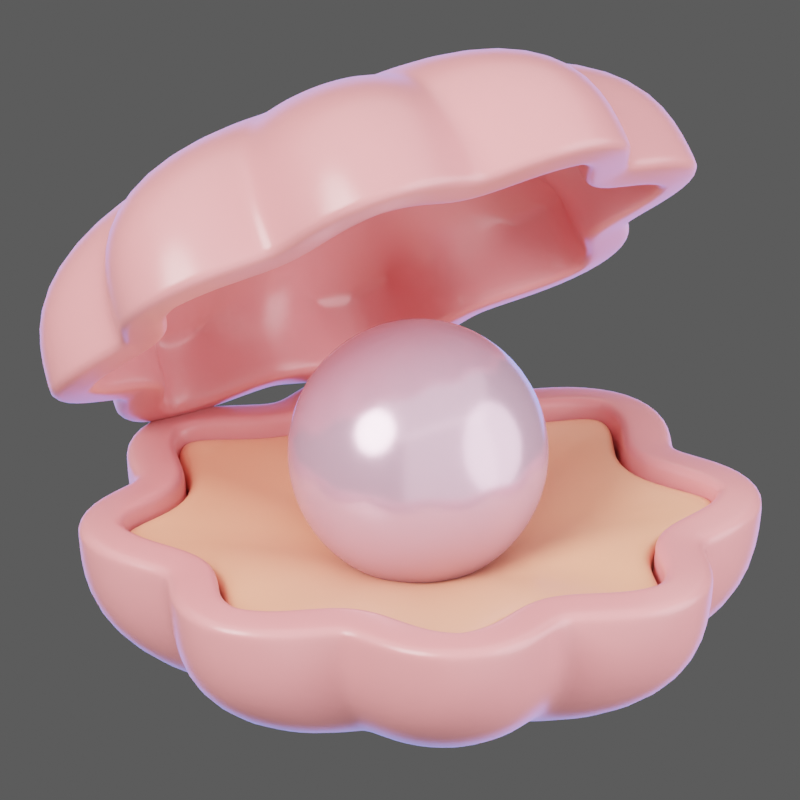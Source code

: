 # Source: cell.blend  (saved by Blender 4.1.24; exported with 4.5.12 LTS)
import bpy
from mathutils import Matrix  # noqa: F401  (used for matrix-valued properties, if any)

bpy.ops.wm.read_factory_settings(use_empty=True)
scene = bpy.context.scene
scene.name = 'Scene'

# ---- collections
col_camera___light = bpy.data.collections.new('Camera & Light'); scene.collection.children.link(col_camera___light)
col_objects = bpy.data.collections.new('Objects'); scene.collection.children.link(col_objects)

# ---- images (referenced by path relative to the original .blend; pixels are not part of the script)
import os
ASSET_DIR = os.environ.get("B2B_ASSET_DIR", "")  # directory of the original .blend (textures are referenced by path, not embedded)
HERE = os.path.dirname(os.path.abspath(__file__))  # packed textures are extracted next to this script under _unpacked/

def load_image(name, relpath, width, height, colorspace="sRGB"):
    """Load a texture the original file referenced (path relative to the .blend, or extracted next to this script)."""
    p = next((c for c in (os.path.join(HERE, relpath), os.path.join(ASSET_DIR, relpath)) if relpath and os.path.exists(c)), "")
    if p:
        img = bpy.data.images.load(p, check_existing=True)
        img.name = name
    else:  # same state as the original file: an image datablock whose file is absent (Cycles renders it pink)
        img = bpy.data.images.new(name, width, height)
        img.source = "FILE"
        img.filepath = "//" + (relpath or name)
    img.colorspace_settings.name = colorspace
    return img
img_christmas_photo_studio_04_4k_exr = load_image('christmas_photo_studio_04_4k.exr', 'christmas_photo_studio_04_4k.exr', 1024, 1024, 'Linear Rec.709')

# ---- materials (node trees are filled in below, after node groups)
mat_pink = bpy.data.materials.new('Pink')
mat_pink2 = bpy.data.materials.new('Pink2')
mat_pearl = bpy.data.materials.new('Pearl')

# ---- material node trees
mat_pink.use_nodes = True; mat_pink.node_tree.nodes.clear()
_N = mat_pink.node_tree.nodes; _L = mat_pink.node_tree.links
n0 = _N.new('ShaderNodeBsdfPrincipled'); n0.name = 'Principled BSDF'; n0.location = (10, 300)
n0.inputs[0].default_value = (0.8004, 0.2629, 0.267, 1.0)
n0.inputs[2].default_value = 0.3
n1 = _N.new('ShaderNodeOutputMaterial'); n1.name = 'Material Output'; n1.location = (300, 300)
_L.new(n0.outputs[0], n1.inputs[0])
n1.is_active_output = True
mat_pink2.use_nodes = True; mat_pink2.node_tree.nodes.clear()
_N = mat_pink2.node_tree.nodes; _L = mat_pink2.node_tree.links
n0 = _N.new('ShaderNodeBsdfPrincipled'); n0.name = 'Principled BSDF'; n0.location = (10, 300)
n0.inputs[0].default_value = (0.9589, 0.4085, 0.2507, 1.0)
n0.inputs[2].default_value = 0.3
n1 = _N.new('ShaderNodeOutputMaterial'); n1.name = 'Material Output'; n1.location = (300, 300)
_L.new(n0.outputs[0], n1.inputs[0])
n1.is_active_output = True
mat_pearl.use_nodes = True; mat_pearl.node_tree.nodes.clear()
_N = mat_pearl.node_tree.nodes; _L = mat_pearl.node_tree.links
n0 = _N.new('ShaderNodeBsdfPrincipled'); n0.name = 'Principled BSDF'; n0.location = (10, 300)
n0.inputs[0].default_value = (0.6444, 0.3997, 0.5118, 1.0)
n0.inputs[1].default_value = 0.4
n0.inputs[2].default_value = 0.2
n1 = _N.new('ShaderNodeOutputMaterial'); n1.name = 'Material Output'; n1.location = (300, 300)
_L.new(n0.outputs[0], n1.inputs[0])
n1.is_active_output = True

# ---- world
world_world = bpy.data.worlds.new('World'); scene.world = world_world
world_world.use_nodes = True; world_world.node_tree.nodes.clear()
_N = world_world.node_tree.nodes; _L = world_world.node_tree.links
n0 = _N.new('ShaderNodeMapping'); n0.name = 'Mapping'; n0.location = (-455, 392)
n0.width = 240
n1 = _N.new('ShaderNodeTexCoord'); n1.name = 'Texture Coordinate'; n1.location = (-655, 375)
n2 = _N.new('ShaderNodeLightPath'); n2.name = 'Light Path'; n2.location = (189, 715)
n3 = _N.new('ShaderNodeTexEnvironment'); n3.name = 'Environment Texture'; n3.location = (-155, 363)
n3.image = img_christmas_photo_studio_04_4k_exr
n4 = _N.new('ShaderNodeBackground'); n4.name = 'Background.002'; n4.location = (461, 164)
n4.inputs[0].default_value = (0.05088, 0.05088, 0.05088, 1.0)
n5 = _N.new('ShaderNodeBackground'); n5.name = 'Background'; n5.location = (211, 334)
n5.inputs[1].default_value = 0.5
n6 = _N.new('ShaderNodeBackground'); n6.name = 'Background.001'; n6.location = (688, 405)
n6.inputs[0].default_value = (0.05088, 0.05088, 0.05088, 1.0)
n7 = _N.new('ShaderNodeMixShader'); n7.name = 'Mix Shader'; n7.location = (681, 269)
n8 = _N.new('ShaderNodeOutputWorld'); n8.name = 'World Output'; n8.location = (886, 430)
_L.new(n3.outputs[0], n5.inputs[0])
_L.new(n0.outputs[0], n3.inputs[0])
_L.new(n1.outputs[0], n0.inputs[0])
_L.new(n4.outputs[0], n7.inputs[2])
_L.new(n2.outputs[0], n7.inputs[0])
_L.new(n5.outputs[0], n7.inputs[1])
_L.new(n6.outputs[0], n8.inputs[0])
n8.is_active_output = True
world_world.color = (0.05088, 0.05088, 0.05088)
world_world.use_sun_shadow = False
world_world.sun_shadow_jitter_overblur = 0.0

# ---- cameras
cam_camera = bpy.data.cameras.new('Camera')
cam_camera.type = 'ORTHO'
cam_camera.lens = 109.1
cam_camera.ortho_scale = 1.825

# ---- lights
light_area_010 = bpy.data.lights.new('Area.010', 'AREA')
light_area_010.transmission_factor = 0.0
light_area_010.energy = 1200.0
light_area_010.shadow_soft_size = 62.81
light_area_010.shadow_maximum_resolution = 0.006
light_area_010.use_absolute_resolution = True
light_area_010.size = 62.81
light_area_010.size_y = 1.0
light_area_012 = bpy.data.lights.new('Area.012', 'POINT')
light_area_012.transmission_factor = 0.0
light_area_012.energy = 1.2e+04
light_area_012.shadow_soft_size = 5.507
light_area_012.shadow_maximum_resolution = 0.006
light_area_012.use_absolute_resolution = True
light_area_013 = bpy.data.lights.new('Area.013', 'POINT')
light_area_013.color = (0.9258, 0.9342, 1.0)
light_area_013.transmission_factor = 0.0
light_area_013.energy = 8000.0
light_area_013.shadow_soft_size = 8.933
light_area_013.shadow_maximum_resolution = 0.006
light_area_013.use_absolute_resolution = True
light_area_001 = bpy.data.lights.new('Area.001', 'AREA')
light_area_001.transmission_factor = 0.0
light_area_001.energy = 1200.0
light_area_001.shadow_soft_size = 62.81
light_area_001.shadow_maximum_resolution = 0.006
light_area_001.use_absolute_resolution = True
light_area_001.size = 62.81
light_area_001.size_y = 1.0
light_area_002 = bpy.data.lights.new('Area.002', 'POINT')
light_area_002.color = (0.1973, 0.3173, 1.0)
light_area_002.transmission_factor = 0.0
light_area_002.energy = 4000.0
light_area_002.shadow_soft_size = 8.092
light_area_002.shadow_maximum_resolution = 0.006
light_area_002.use_absolute_resolution = True

# ---- meshes
me_circle_187 = bpy.data.meshes.new('Circle.187')
me_circle_187.from_pydata([(-0.1453, 0.008208, -1.94e-07), (-0.3004, 0.003287, -1.94e-07), (-0.4136, -0.103, -1.94e-07), (-0.6191, -0.3084, -1.94e-07), (-0.7253, -0.4216, -1.94e-07), (-0.7302, -0.5768, -1.94e-07), (-0.7302, -0.8673, -1.94e-07), (-0.7253, -1.022, -1.94e-07), (-0.6191, -1.136, -1.94e-07), (-0.4136, -1.341, -1.94e-07), (-0.3004, -1.447, -1.94e-07), (-0.1453, -1.452, -1.94e-07), (0.1453, -1.452, -1.94e-07), (0.3004, -1.447, -1.94e-07), (0.4136, -1.341, -1.94e-07), (0.6191, -1.136, -1.94e-07), (0.7253, -1.022, -1.94e-07), (0.7302, -0.8673, -1.94e-07), (0.7302, -0.5768, -1.94e-07), (0.7253, -0.4216, -1.94e-07), (0.6191, -0.3084, -1.94e-07), (0.4136, -0.103, -1.94e-07), (0.3004, 0.003287, -1.94e-07), (0.1453, 0.008208, -1.94e-07), (-0.01808, -0.06504, -1.94e-07), (0.01808, -0.06504, -1.94e-07), (-0.4518, -0.2447, -1.94e-07), (-0.4773, -0.2702, -1.94e-07), (-0.657, -0.7039, -1.94e-07), (-0.657, -0.7401, -1.94e-07), (-0.4773, -1.174, -1.94e-07), (-0.4518, -1.199, -1.94e-07), (-0.01808, -1.379, -1.94e-07), (0.01808, -1.379, -1.94e-07), (0.4518, -1.199, -1.94e-07), (0.4773, -1.174, -1.94e-07), (0.657, -0.7401, -1.94e-07), (0.657, -0.7039, -1.94e-07), (0.4773, -0.2702, -1.94e-07), (0.4518, -0.2447, -1.94e-07), (-0.1404, -0.0163, 0.2036), (-0.2903, -0.02106, 0.2036), (-0.3998, -0.1237, 0.2036), (-0.5983, -0.3223, 0.2036), (-0.701, -0.4317, 0.2036), (-0.7057, -0.5816, 0.2036), (-0.7057, -0.8624, 0.2036), (-0.701, -1.012, 0.2036), (-0.5983, -1.122, 0.2036), (-0.3998, -1.32, 0.2036), (-0.2903, -1.423, 0.2036), (-0.1404, -1.428, 0.2036), (0.1404, -1.428, 0.2036), (0.2903, -1.423, 0.2036), (0.3998, -1.32, 0.2036), (0.5983, -1.122, 0.2036), (0.701, -1.012, 0.2036), (0.7057, -0.8624, 0.2036), (0.7057, -0.5816, 0.2036), (0.701, -0.4317, 0.2036), (0.5983, -0.3223, 0.2036), (0.3998, -0.1237, 0.2036), (0.2903, -0.02106, 0.2036), (0.1404, -0.0163, 0.2036), (-0.01747, -0.08709, 0.2036), (0.01747, -0.08709, 0.2036), (-0.4366, -0.2607, 0.2036), (-0.4613, -0.2854, 0.2036), (-0.6349, -0.7045, 0.2036), (-0.6349, -0.7395, 0.2036), (-0.4613, -1.159, 0.2036), (-0.4366, -1.183, 0.2036), (-0.01747, -1.357, 0.2036), (0.01747, -1.357, 0.2036), (0.4366, -1.183, 0.2036), (0.4613, -1.159, 0.2036), (0.6349, -0.7395, 0.2036), (0.6349, -0.7045, 0.2036), (0.4613, -0.2854, 0.2036), (0.4366, -0.2607, 0.2036), (-0.108, -0.179, 0.3422), (-0.2234, -0.1827, 0.3422), (-0.3076, -0.2617, 0.3422), (-0.4603, -0.4144, 0.3422), (-0.5394, -0.4986, 0.3422), (-0.543, -0.614, 0.3422), (-0.543, -0.83, 0.3422), (-0.5394, -0.9454, 0.3422), (-0.4603, -1.03, 0.3422), (-0.3076, -1.182, 0.3422), (-0.2234, -1.261, 0.3422), (-0.108, -1.265, 0.3422), (0.108, -1.265, 0.3422), (0.2234, -1.261, 0.3422), (0.3076, -1.182, 0.3422), (0.4603, -1.03, 0.3422), (0.5394, -0.9454, 0.3422), (0.543, -0.83, 0.3422), (0.543, -0.614, 0.3422), (0.5394, -0.4986, 0.3422), (0.4603, -0.4144, 0.3422), (0.3076, -0.2617, 0.3422), (0.2234, -0.1827, 0.3422), (0.108, -0.179, 0.3422), (-0.01344, -0.2335, 0.3422), (0.01344, -0.2335, 0.3422), (-0.336, -0.3671, 0.3422), (-0.355, -0.3861, 0.3422), (-0.4886, -0.7086, 0.3422), (-0.4886, -0.7355, 0.3422), (-0.355, -1.058, 0.3422), (-0.336, -1.077, 0.3422), (-0.01344, -1.211, 0.3422), (0.01344, -1.211, 0.3422), (0.336, -1.077, 0.3422), (0.355, -1.058, 0.3422), (0.4886, -0.7355, 0.3422), (0.4886, -0.7086, 0.3422), (0.355, -0.3861, 0.3422), (0.336, -0.3671, 0.3422), (-0.0535, -0.453, 0.4079), (-0.1107, -0.4549, 0.4079), (-0.1524, -0.494, 0.4079), (-0.228, -0.5697, 0.4079), (-0.2672, -0.6114, 0.4079), (-0.269, -0.6685, 0.4079), (-0.269, -0.7755, 0.4079), (-0.2672, -0.8327, 0.4079), (-0.228, -0.8744, 0.4079), (-0.1524, -0.95, 0.4079), (-0.1107, -0.9892, 0.4079), (-0.0535, -0.991, 0.4079), (0.0535, -0.991, 0.4079), (0.1107, -0.9892, 0.4079), (0.1524, -0.95, 0.4079), (0.228, -0.8744, 0.4079), (0.2672, -0.8327, 0.4079), (0.269, -0.7755, 0.4079), (0.269, -0.6685, 0.4079), (0.2672, -0.6114, 0.4079), (0.228, -0.5697, 0.4079), (0.1524, -0.494, 0.4079), (0.1107, -0.4549, 0.4079), (0.0535, -0.453, 0.4079), (-0.006659, -0.48, 0.4079), (0.006659, -0.48, 0.4079), (-0.1664, -0.5462, 0.4079), (-0.1758, -0.5556, 0.4079), (-0.242, -0.7154, 0.4079), (-0.242, -0.7287, 0.4079), (-0.1758, -0.8884, 0.4079), (-0.1664, -0.8978, 0.4079), (-0.006659, -0.964, 0.4079), (0.006659, -0.964, 0.4079), (0.1664, -0.8978, 0.4079), (0.1758, -0.8884, 0.4079), (0.242, -0.7287, 0.4079), (0.242, -0.7154, 0.4079), (0.1758, -0.5556, 0.4079), (0.1664, -0.5462, 0.4079), (-0.02263, -0.6452, 0.4079), (-0.03437, -0.6497, 0.4079), (-0.04525, -0.656, 0.4079), (-0.0703, -0.6837, 0.4079), (-0.07543, -0.6952, 0.4079), (-0.07869, -0.7073, 0.4079), (-0.07679, -0.7447, 0.4079), (-0.0723, -0.7564, 0.4079), (-0.06603, -0.7673, 0.4079), (-0.03829, -0.7923, 0.4079), (-0.02682, -0.7974, 0.4079), (-0.01469, -0.8007, 0.4079), (0.02263, -0.7988, 0.4079), (0.03437, -0.7943, 0.4079), (0.04525, -0.7881, 0.4079), (0.0703, -0.7603, 0.4079), (0.07543, -0.7488, 0.4079), (0.07869, -0.7367, 0.4079), (0.07679, -0.6994, 0.4079), (0.0723, -0.6877, 0.4079), (0.06603, -0.6768, 0.4079), (0.03829, -0.6517, 0.4079), (0.02682, -0.6466, 0.4079), (0.01469, -0.6433, 0.4079), (-0.01034, -0.6426, 0.4079), (0.002202, -0.642, 0.4079), (-0.05503, -0.6639, 0.4079), (-0.06345, -0.6732, 0.4079), (-0.08002, -0.7198, 0.4079), (-0.07938, -0.7324, 0.4079), (-0.05814, -0.777, 0.4079), (-0.04882, -0.7855, 0.4079), (-0.002202, -0.802, 0.4079), (0.01034, -0.8014, 0.4079), (0.05503, -0.7802, 0.4079), (0.06345, -0.7708, 0.4079), (0.08002, -0.7242, 0.4079), (0.07938, -0.7117, 0.4079), (0.05814, -0.667, 0.4079), (0.04882, -0.6586, 0.4079)], [], [(30, 31, 71, 70), (10, 50, 49, 9), (33, 12, 52, 73), (32, 33, 73, 72), (11, 51, 50, 10), (34, 74, 54, 14), (34, 35, 75, 74), (13, 53, 52, 12), (35, 15, 55, 75), (36, 37, 77, 76), (14, 54, 53, 13), (36, 76, 57, 17), (38, 39, 79, 78), (16, 56, 55, 15), (37, 18, 58, 77), (24, 0, 40, 64), (17, 57, 56, 16), (38, 78, 60, 20), (25, 65, 63, 23), (19, 59, 58, 18), (39, 21, 61, 79), (26, 66, 42, 2), (20, 60, 59, 19), (1, 41, 40, 0), (27, 3, 43, 67), (22, 62, 61, 21), (2, 42, 41, 1), (28, 68, 45, 5), (23, 63, 62, 22), (4, 44, 43, 3), (29, 6, 46, 69), (24, 64, 65, 25), (5, 45, 44, 4), (30, 70, 48, 8), (26, 27, 67, 66), (7, 47, 46, 6), (31, 9, 49, 71), (28, 29, 69, 68), (8, 48, 47, 7), (57, 97, 96, 56), (78, 118, 100, 60), (65, 105, 103, 63), (59, 99, 98, 58), (79, 61, 101, 119), (66, 106, 82, 42), (60, 100, 99, 59), (41, 81, 80, 40), (67, 43, 83, 107), (62, 102, 101, 61), (42, 82, 81, 41), (68, 108, 85, 45), (63, 103, 102, 62), (44, 84, 83, 43), (69, 46, 86, 109), (64, 104, 105, 65), (45, 85, 84, 44), (70, 110, 88, 48), (66, 67, 107, 106), (47, 87, 86, 46), (71, 49, 89, 111), (68, 69, 109, 108), (48, 88, 87, 47), (72, 112, 91, 51), (70, 71, 111, 110), (50, 90, 89, 49), (73, 52, 92, 113), (72, 73, 113, 112), (51, 91, 90, 50), (74, 114, 94, 54), (74, 75, 115, 114), (53, 93, 92, 52), (75, 55, 95, 115), (76, 77, 117, 116), (54, 94, 93, 53), (76, 116, 97, 57), (78, 79, 119, 118), (56, 96, 95, 55), (77, 58, 98, 117), (64, 40, 80, 104), (113, 153, 152, 112), (91, 131, 130, 90), (114, 154, 134, 94), (115, 155, 154, 114), (93, 133, 132, 92), (95, 135, 155, 115), (117, 157, 156, 116), (94, 134, 133, 93), (116, 156, 137, 97), (119, 159, 158, 118), (96, 136, 135, 95), (98, 138, 157, 117), (80, 120, 144, 104), (97, 137, 136, 96), (118, 158, 140, 100), (105, 145, 143, 103), (99, 139, 138, 98), (101, 141, 159, 119), (106, 146, 122, 82), (100, 140, 139, 99), (81, 121, 120, 80), (83, 123, 147, 107), (102, 142, 141, 101), (82, 122, 121, 81), (108, 148, 125, 85), (103, 143, 142, 102), (84, 124, 123, 83), (86, 126, 149, 109), (104, 144, 145, 105), (85, 125, 124, 84), (110, 150, 128, 88), (107, 147, 146, 106), (87, 127, 126, 86), (89, 129, 151, 111), (109, 149, 148, 108), (88, 128, 127, 87), (112, 152, 131, 91), (111, 151, 150, 110), (90, 130, 129, 89), (92, 132, 153, 113), (131, 171, 170, 130), (154, 194, 174, 134), (155, 195, 194, 154), (133, 173, 172, 132), (135, 175, 195, 155), (157, 197, 196, 156), (134, 174, 173, 133), (156, 196, 177, 137), (159, 199, 198, 158), (136, 176, 175, 135), (138, 178, 197, 157), (120, 160, 184, 144), (137, 177, 176, 136), (158, 198, 180, 140), (145, 185, 183, 143), (139, 179, 178, 138), (141, 181, 199, 159), (146, 186, 162, 122), (140, 180, 179, 139), (121, 161, 160, 120), (123, 163, 187, 147), (142, 182, 181, 141), (122, 162, 161, 121), (148, 188, 165, 125), (143, 183, 182, 142), (124, 164, 163, 123), (126, 166, 189, 149), (144, 184, 185, 145), (125, 165, 164, 124), (150, 190, 168, 128), (147, 187, 186, 146), (127, 167, 166, 126), (129, 169, 191, 151), (149, 189, 188, 148), (128, 168, 167, 127), (152, 192, 171, 131), (151, 191, 190, 150), (130, 170, 169, 129), (132, 172, 193, 153), (153, 193, 192, 152), (161, 162, 186, 187, 163, 164, 165, 188, 189, 166, 167, 168, 190, 191, 169, 170, 171, 192, 193, 172, 173, 174, 194, 195, 175, 176, 177, 196, 197, 178, 179, 180, 198, 199, 181, 182, 183, 185, 184, 160), (32, 72, 51, 11)])
me_circle_187.polygons.foreach_set('use_smooth', [True] * 161)
_uv = me_circle_187.uv_layers.new(name='UVMap')
_uv.uv.foreach_set('vector', [0.0, 0.0, 0.0, 0.0, 0.0, 0.0, 0.0, 0.0, 0.0, 0.0, 0.0, 0.0, 0.0, 0.0, 0.0, 0.0, 0.0, 0.0, 0.0, 0.0, 0.0, 0.0, 0.0, 0.0, 0.0, 0.0, 0.0, 0.0, 0.0, 0.0, 0.0, 0.0, 0.0, 0.0, 0.0, 0.0, 0.0, 0.0, 0.0, 0.0, 0.0, 0.0, 0.0, 0.0, 0.0, 0.0, 0.0, 0.0, 0.0, 0.0, 0.0, 0.0, 0.0, 0.0, 0.0, 0.0, 0.0, 0.0, 0.0, 0.0, 0.0, 0.0, 0.0, 0.0, 0.0, 0.0, 0.0, 0.0, 0.0, 0.0, 0.0, 0.0, 0.0, 0.0, 0.0, 0.0, 0.0, 0.0, 0.0, 0.0, 0.0, 0.0, 0.0, 0.0, 0.0, 0.0, 0.0, 0.0, 0.0, 0.0, 0.0, 0.0, 0.0, 0.0, 0.0, 0.0, 0.0, 0.0, 0.0, 0.0, 0.0, 0.0, 0.0, 0.0, 0.0, 0.0, 0.0, 0.0, 0.0, 0.0, 0.0, 0.0, 0.0, 0.0, 0.0, 0.0, 0.0, 0.0, 0.0, 0.0, 0.0, 0.0, 0.0, 0.0, 0.0, 0.0, 0.0, 0.0, 0.0, 0.0, 0.0, 0.0, 0.0, 0.0, 0.0, 0.0, 0.0, 0.0, 0.0, 0.0, 0.0, 0.0, 0.0, 0.0, 0.0, 0.0, 0.0, 0.0, 0.0, 0.0, 0.0, 0.0, 0.0, 0.0, 0.0, 0.0, 0.0, 0.0, 0.0, 0.0, 0.0, 0.0, 0.0, 0.0, 0.0, 0.0, 0.0, 0.0, 0.0, 0.0, 0.0, 0.0, 0.0, 0.0, 0.0, 0.0, 0.0, 0.0, 0.0, 0.0, 0.0, 0.0, 0.0, 0.0, 0.0, 0.0, 0.0, 0.0, 0.0, 0.0, 0.0, 0.0, 0.0, 0.0, 0.0, 0.0, 0.0, 0.0, 0.0, 0.0, 0.0, 0.0, 0.0, 0.0, 0.0, 0.0, 0.0, 0.0, 0.0, 0.0, 0.0, 0.0, 0.0, 0.0, 0.0, 0.0, 0.0, 0.0, 0.0, 0.0, 0.0, 0.0, 0.0, 0.0, 0.0, 0.0, 0.0, 0.0, 0.0, 0.0, 0.0, 0.0, 0.0, 0.0, 0.0, 0.0, 0.0, 0.0, 0.0, 0.0, 0.0, 0.0, 0.0, 0.0, 0.0, 0.0, 0.0, 0.0, 0.0, 0.0, 0.0, 0.0, 0.0, 0.0, 0.0, 0.0, 0.0, 0.0, 0.0, 0.0, 0.0, 0.0, 0.0, 0.0, 0.0, 0.0, 0.0, 0.0, 0.0, 0.0, 0.0, 0.0, 0.0, 0.0, 0.0, 0.0, 0.0, 0.0, 0.0, 0.0, 0.0, 0.0, 0.0, 0.0, 0.0, 0.0, 0.0, 0.0, 0.0, 0.0, 0.0, 0.0, 0.0, 0.0, 0.0, 0.0, 0.0, 0.0, 0.0, 0.0, 0.0, 0.0, 0.0, 0.0, 0.0, 0.0, 0.0, 0.0, 0.0, 0.0, 0.0, 0.0, 0.0, 0.0, 0.0, 0.0, 0.0, 0.0, 0.0, 0.0, 0.0, 0.0, 0.0, 0.0, 0.0, 0.0, 0.0, 0.0, 0.0, 0.0, 0.0, 0.0, 0.0, 0.0, 0.0, 0.0, 0.0, 0.0, 0.0, 0.0, 0.0, 0.0, 0.0, 0.0, 0.0, 0.0, 0.0, 0.0, 0.0, 0.0, 0.0, 0.0, 0.0, 0.0, 0.0, 0.0, 0.0, 0.0, 0.0, 0.0, 0.0, 0.0, 0.0, 0.0, 0.0, 0.0, 0.0, 0.0, 0.0, 0.0, 0.0, 0.0, 0.0, 0.0, 0.0, 0.0, 0.0, 0.0, 0.0, 0.0, 0.0, 0.0, 0.0, 0.0, 0.0, 0.0, 0.0, 0.0, 0.0, 0.0, 0.0, 0.0, 0.0, 0.0, 0.0, 0.0, 0.0, 0.0, 0.0, 0.0, 0.0, 0.0, 0.0, 0.0, 0.0, 0.0, 0.0, 0.0, 0.0, 0.0, 0.0, 0.0, 0.0, 0.0, 0.0, 0.0, 0.0, 0.0, 0.0, 0.0, 0.0, 0.0, 0.0, 0.0, 0.0, 0.0, 0.0, 0.0, 0.0, 0.0, 0.0, 0.0, 0.0, 0.0, 0.0, 0.0, 0.0, 0.0, 0.0, 0.0, 0.0, 0.0, 0.0, 0.0, 0.0, 0.0, 0.0, 0.0, 0.0, 0.0, 0.0, 0.0, 0.0, 0.0, 0.0, 0.0, 0.0, 0.0, 0.0, 0.0, 0.0, 0.0, 0.0, 0.0, 0.0, 0.0, 0.0, 0.0, 0.0, 0.0, 0.0, 0.0, 0.0, 0.0, 0.0, 0.0, 0.0, 0.0, 0.0, 0.0, 0.0, 0.0, 0.0, 0.0, 0.0, 0.0, 0.0, 0.0, 0.0, 0.0, 0.0, 0.0, 0.0, 0.0, 0.0, 0.0, 0.0, 0.0, 0.0, 0.0, 0.0, 0.0, 0.0, 0.0, 0.0, 0.0, 0.0, 0.0, 0.0, 0.0, 0.0, 0.0, 0.0, 0.0, 0.0, 0.0, 0.0, 0.0, 0.0, 0.0, 0.0, 0.0, 0.0, 0.0, 0.0, 0.0, 0.0, 0.0, 0.0, 0.0, 0.0, 0.0, 0.0, 0.0, 0.0, 0.0, 0.0, 0.0, 0.0, 0.0, 0.0, 0.0, 0.0, 0.0, 0.0, 0.0, 0.0, 0.0, 0.0, 0.0, 0.0, 0.0, 0.0, 0.0, 0.0, 0.0, 0.0, 0.0, 0.0, 0.0, 0.0, 0.0, 0.0, 0.0, 0.0, 0.0, 0.0, 0.0, 0.0, 0.0, 0.0, 0.0, 0.0, 0.0, 0.0, 0.0, 0.0, 0.0, 0.0, 0.0, 0.0, 0.0, 0.0, 0.0, 0.0, 0.0, 0.0, 0.0, 0.0, 0.0, 0.0, 0.0, 0.0, 0.0, 0.0, 0.0, 0.0, 0.0, 0.0, 0.0, 0.0, 0.0, 0.0, 0.0, 0.0, 0.0, 0.0, 0.0, 0.0, 0.0, 0.0, 0.0, 0.0, 0.0, 0.0, 0.0, 0.0, 0.0, 0.0, 0.0, 0.0, 0.0, 0.0, 0.0, 0.0, 0.0, 0.0, 0.0, 0.0, 0.0, 0.0, 0.0, 0.0, 0.0, 0.0, 0.0, 0.0, 0.0, 0.0, 0.0, 0.0, 0.0, 0.0, 0.0, 0.0, 0.0, 0.0, 0.0, 0.0, 0.0, 0.0, 0.0, 0.0, 0.0, 0.0, 0.0, 0.0, 0.0, 0.0, 0.0, 0.0, 0.0, 0.0, 0.0, 0.0, 0.0, 0.0, 0.0, 0.0, 0.0, 0.0, 0.0, 0.0, 0.0, 0.0, 0.0, 0.0, 0.0, 0.0, 0.0, 0.0, 0.0, 0.0, 0.0, 0.0, 0.0, 0.0, 0.0, 0.0, 0.0, 0.0, 0.0, 0.0, 0.0, 0.0, 0.0, 0.0, 0.0, 0.0, 0.0, 0.0, 0.0, 0.0, 0.0, 0.0, 0.0, 0.0, 0.0, 0.0, 0.0, 0.0, 0.0, 0.0, 0.0, 0.0, 0.0, 0.0, 0.0, 0.0, 0.0, 0.0, 0.0, 0.0, 0.0, 0.0, 0.0, 0.0, 0.0, 0.0, 0.0, 0.0, 0.0, 0.0, 0.0, 0.0, 0.0, 0.0, 0.0, 0.0, 0.0, 0.0, 0.0, 0.0, 0.0, 0.0, 0.0, 0.0, 0.0, 0.0, 0.0, 0.0, 0.0, 0.0, 0.0, 0.0, 0.0, 0.0, 0.0, 0.0, 0.0, 0.0, 0.0, 0.0, 0.0, 0.0, 0.0, 0.0, 0.0, 0.0, 0.0, 0.0, 0.0, 0.0, 0.0, 0.0, 0.0, 0.0, 0.0, 0.0, 0.0, 0.0, 0.0, 0.0, 0.0, 0.0, 0.0, 0.0, 0.0, 0.0, 0.0, 0.0, 0.0, 0.0, 0.0, 0.0, 0.0, 0.0, 0.0, 0.0, 0.0, 0.0, 0.0, 0.0, 0.0, 0.0, 0.0, 0.0, 0.0, 0.0, 0.0, 0.0, 0.0, 0.0, 0.0, 0.0, 0.0, 0.0, 0.0, 0.0, 0.0, 0.0, 0.0, 0.0, 0.0, 0.0, 0.0, 0.0, 0.0, 0.0, 0.0, 0.0, 0.0, 0.0, 0.0, 0.0, 0.0, 0.0, 0.0, 0.0, 0.0, 0.0, 0.0, 0.0, 0.0, 0.0, 0.0, 0.0, 0.0, 0.0, 0.0, 0.0, 0.0, 0.0, 0.0, 0.0, 0.0, 0.0, 0.0, 0.0, 0.0, 0.0, 0.0, 0.0, 0.0, 0.0, 0.0, 0.0, 0.0, 0.0, 0.0, 0.0, 0.0, 0.0, 0.0, 0.0, 0.0, 0.0, 0.0, 0.0, 0.0, 0.0, 0.0, 0.0, 0.0, 0.0, 0.0, 0.0, 0.0, 0.0, 0.0, 0.0, 0.0, 0.0, 0.0, 0.0, 0.0, 0.0, 0.0, 0.0, 0.0, 0.0, 0.0, 0.0, 0.0, 0.0, 0.0, 0.0, 0.0, 0.0, 0.0, 0.0, 0.0, 0.0, 0.0, 0.0, 0.0, 0.0, 0.0, 0.0, 0.0, 0.0, 0.0, 0.0, 0.0, 0.0, 0.0, 0.0, 0.0, 0.0, 0.0, 0.0, 0.0, 0.0, 0.0, 0.0, 0.0, 0.0, 0.0, 0.0, 0.0, 0.0, 0.0, 0.0, 0.0, 0.0, 0.0, 0.0, 0.0, 0.0, 0.0, 0.0, 0.0, 0.0, 0.0, 0.0, 0.0, 0.0, 0.0, 0.0, 0.0, 0.0, 0.0, 0.0, 0.0, 0.0, 0.0, 0.0, 0.0, 0.0, 0.0, 0.0, 0.0, 0.0, 0.0, 0.0, 0.0, 0.0, 0.0, 0.0, 0.0, 0.0, 0.0, 0.0, 0.0, 0.0, 0.0, 0.0, 0.0, 0.0, 0.0, 0.0, 0.0, 0.0, 0.0, 0.0, 0.0, 0.0, 0.0, 0.0, 0.0, 0.0, 0.0, 0.0, 0.0, 0.0, 0.0, 0.0, 0.0, 0.0, 0.0, 0.0, 0.0, 0.0, 0.0, 0.0, 0.0, 0.0, 0.0, 0.0, 0.0, 0.0, 0.0, 0.0, 0.0, 0.0, 0.0, 0.0, 0.0, 0.0, 0.0, 0.0, 0.0, 0.0, 0.0, 0.0, 0.0, 0.0, 0.0, 0.0, 0.0, 0.0, 0.0, 0.0, 0.0, 0.0, 0.0, 0.0, 0.0, 0.0, 0.0, 0.0, 0.0, 0.0, 0.0, 0.0, 0.0, 0.0, 0.0, 0.0, 0.0, 0.0, 0.0, 0.0, 0.0, 0.0, 0.0, 0.0, 0.0, 0.0, 0.0, 0.0, 0.0, 0.0, 0.0, 0.0, 0.0, 0.0, 0.0, 0.0, 0.0, 0.0, 0.0, 0.0, 0.0, 0.0, 0.0, 0.0, 0.0, 0.0, 0.0, 0.0, 0.0, 0.0, 0.0, 0.0, 0.0, 0.0, 0.0, 0.0, 0.0, 0.0, 0.0, 0.0, 0.0, 0.0, 0.0, 0.0, 0.0, 0.0, 0.0, 0.0, 0.0, 0.0, 0.0, 0.0, 0.0, 0.0, 0.0, 0.0, 0.0, 0.0, 0.0, 0.0, 0.0, 0.0, 0.0, 0.0, 0.0, 0.0, 0.0, 0.0, 0.0, 0.0, 0.0, 0.0, 0.0, 0.0, 0.0, 0.0, 0.0, 0.0, 0.0, 0.0, 0.0, 0.0, 0.0, 0.0, 0.0, 0.0, 0.0, 0.0, 0.0, 0.0, 0.0, 0.0, 0.0, 0.0, 0.0, 0.0, 0.0, 0.0, 0.0, 0.0, 0.0, 0.0, 0.0, 0.0, 0.0, 0.0, 0.0, 0.0, 0.0, 0.0, 0.0, 0.0, 0.0, 0.0, 0.0, 0.0, 0.0, 0.0, 0.0, 0.0, 0.0, 0.0, 0.0, 0.0, 0.0, 0.0, 0.0, 0.0, 0.0, 0.0, 0.0, 0.0, 0.0, 0.0, 0.0, 0.0, 0.0, 0.0, 0.0, 0.0, 0.0, 0.0, 0.0, 0.0, 0.0, 0.0, 0.0, 0.0, 0.0, 0.0, 0.0, 0.0, 0.0, 0.0, 0.0, 0.0, 0.0, 0.0, 0.0, 0.0, 0.0, 0.0, 0.0, 0.0, 0.0, 0.0, 0.0, 0.0, 0.0, 0.0, 0.0, 0.0, 0.0, 0.0, 0.0, 0.0, 0.0, 0.0, 0.0, 0.0, 0.0, 0.0, 0.0, 0.0, 0.0, 0.0, 0.0, 0.0, 0.0, 0.0, 0.0, 0.0, 0.0, 0.0, 0.0, 0.0, 0.0, 0.0, 0.0, 0.0, 0.0, 0.0, 0.0, 0.0, 0.0, 0.0, 0.0, 0.0, 0.0, 0.0, 0.0, 0.0, 0.0, 0.0, 0.0, 0.0, 0.0, 0.0, 0.0, 0.0, 0.0, 0.0, 0.0, 0.0, 0.0, 0.0, 0.0, 0.0, 0.0, 0.0, 0.0, 0.0, 0.0, 0.0, 0.0, 0.0, 0.0, 0.0, 0.0, 0.0, 0.0, 0.0, 0.0, 0.0, 0.0, 0.0, 0.0, 0.0, 0.0, 0.0, 0.0, 0.0, 0.0, 0.0, 0.0, 0.0, 0.0, 0.0, 0.0, 0.0, 0.0, 0.0, 0.0, 0.0, 0.0, 0.0, 0.0, 0.0, 0.0, 0.0, 0.0, 0.0, 0.0, 0.0, 0.0, 0.0, 0.0, 0.0, 0.0, 0.0, 0.0, 0.0, 0.0, 0.0, 0.0, 0.0, 0.0, 0.0, 0.0, 0.0, 0.0, 0.0, 0.0, 0.0, 0.0, 0.0, 0.0])
me_circle_187.materials.append(mat_pink)
me_circle_187.update()
me_circle_188 = bpy.data.meshes.new('Circle.188')
me_circle_188.from_pydata([(-0.2339, 0.7273, -0.03112), (-0.303, 0.7315, -0.03482), (-0.3488, 0.6797, -0.03112), (-0.6797, 0.3488, -0.03112), (-0.7315, 0.303, -0.03482), (-0.7273, 0.2339, -0.03112), (-0.7273, -0.2339, -0.03112), (-0.7315, -0.303, -0.03482), (-0.6797, -0.3488, -0.03112), (-0.3488, -0.6797, -0.03112), (-0.303, -0.7315, -0.03482), (-0.2339, -0.7273, -0.03112), (0.2339, -0.7273, -0.03112), (0.303, -0.7315, -0.03482), (0.3488, -0.6797, -0.03112), (0.6797, -0.3488, -0.03112), (0.7315, -0.303, -0.03482), (0.7273, -0.2339, -0.03112), (0.7273, 0.2339, -0.03112), (0.7315, 0.303, -0.03482), (0.6797, 0.3488, -0.03112), (0.3488, 0.6797, -0.03112), (0.303, 0.7315, -0.03482), (0.2339, 0.7273, -0.03112), (-0.07803, 0.6353, -0.02953), (0.07803, 0.6353, -0.02953), (-0.3941, 0.5044, -0.02953), (-0.5044, 0.3941, -0.02953), (-0.6353, 0.07803, -0.02953), (-0.6353, -0.07803, -0.02953), (-0.5044, -0.3941, -0.02953), (-0.3941, -0.5044, -0.02953), (-0.07803, -0.6353, -0.02953), (0.07803, -0.6353, -0.02953), (0.3941, -0.5044, -0.02953), (0.5044, -0.3941, -0.02953), (0.6353, -0.07803, -0.02953), (0.6353, 0.07803, -0.02953), (0.5044, 0.3941, -0.02953), (0.3941, 0.5044, -0.02953), (-0.1286, 0.2951, 0.008907), (-0.08083, 0.3116, 0.008907), (-0.1732, 0.2714, 0.008907), (-0.2996, 0.1178, 0.008907), (-0.2775, 0.1632, 0.008907), (-0.3143, 0.06944, 0.008907), (-0.2951, -0.1286, 0.008907), (-0.3116, -0.08083, 0.008907), (-0.2714, -0.1732, 0.008907), (-0.1178, -0.2996, 0.008907), (-0.1632, -0.2775, 0.008907), (-0.06944, -0.3143, 0.008907), (0.1286, -0.2951, 0.008907), (0.08083, -0.3116, 0.008907), (0.1732, -0.2714, 0.008907), (0.2996, -0.1178, 0.008907), (0.2775, -0.1632, 0.008907), (0.3143, -0.06944, 0.008907), (0.2951, 0.1286, 0.008907), (0.3116, 0.08083, 0.008907), (0.2714, 0.1732, 0.008907), (0.1178, 0.2996, 0.008907), (0.1632, 0.2775, 0.008907), (0.06944, 0.3143, 0.008907), (-0.03109, 0.3204, 0.008907), (0.01942, 0.3213, 0.008907), (-0.2135, 0.2409, 0.008907), (-0.2485, 0.2046, 0.008907), (-0.3213, 0.01942, 0.008907), (-0.3204, -0.03109, 0.008907), (-0.2409, -0.2135, 0.008907), (-0.2046, -0.2485, 0.008907), (-0.01942, -0.3213, 0.008907), (0.03109, -0.3204, 0.008907), (0.2135, -0.2409, 0.008907), (0.2485, -0.2046, 0.008907), (0.3213, -0.01942, 0.008907), (0.3204, 0.03109, 0.008907), (0.2409, 0.2135, 0.008907), (0.2046, 0.2485, 0.008907), (-0.286, 0.6906, -0.03482), (-0.2459, 0.6881, -0.03112), (-0.3127, 0.6605, -0.03112), (-0.6906, 0.286, -0.03482), (-0.6605, 0.3127, -0.03112), (-0.6881, 0.2459, -0.03112), (-0.6906, -0.286, -0.03482), (-0.6881, -0.2459, -0.03112), (-0.6605, -0.3127, -0.03112), (-0.286, -0.6906, -0.03482), (-0.3127, -0.6605, -0.03112), (-0.2459, -0.6881, -0.03112), (0.286, -0.6906, -0.03482), (0.2459, -0.6881, -0.03112), (0.3127, -0.6605, -0.03112), (0.6906, -0.286, -0.03482), (0.6605, -0.3127, -0.03112), (0.6881, -0.2459, -0.03112), (0.6906, 0.286, -0.03482), (0.6881, 0.2459, -0.03112), (0.6605, 0.3127, -0.03112), (0.286, 0.6906, -0.03482), (0.3127, 0.6605, -0.03112), (0.2459, 0.6881, -0.03112), (-0.08889, 0.5955, -0.02953), (0.08889, 0.5955, -0.02953), (-0.3583, 0.484, -0.02953), (-0.484, 0.3583, -0.02953), (-0.5955, 0.08889, -0.02953), (-0.5955, -0.08889, -0.02953), (-0.484, -0.3583, -0.02953), (-0.3583, -0.484, -0.02953), (-0.08889, -0.5955, -0.02953), (0.08889, -0.5955, -0.02953), (0.3583, -0.484, -0.02953), (0.484, -0.3583, -0.02953), (0.5955, -0.08889, -0.02953), (0.5955, 0.08889, -0.02953), (0.484, 0.3583, -0.02953), (0.3583, 0.484, -0.02953), (-0.0102, 0.02342, 0.1272), (-0.006414, 0.02473, 0.1272), (-0.01374, 0.02153, 0.1272), (-0.02377, 0.009345, 0.1272), (-0.02202, 0.01295, 0.1272), (-0.02494, 0.00551, 0.1272), (-0.02342, -0.0102, 0.1272), (-0.02473, -0.006415, 0.1272), (-0.02153, -0.01374, 0.1272), (-0.009345, -0.02378, 0.1272), (-0.01295, -0.02202, 0.1272), (-0.005511, -0.02494, 0.1272), (0.0102, -0.02342, 0.1272), (0.006414, -0.02473, 0.1272), (0.01374, -0.02154, 0.1272), (0.02377, -0.009345, 0.1272), (0.02202, -0.01295, 0.1272), (0.02494, -0.005511, 0.1272), (0.02342, 0.0102, 0.1272), (0.02473, 0.006414, 0.1272), (0.02153, 0.01374, 0.1272), (0.009345, 0.02377, 0.1272), (0.01295, 0.02202, 0.1272), (0.005511, 0.02494, 0.1272), (-0.002467, 0.02543, 0.1272), (0.001541, 0.0255, 0.1272), (-0.01694, 0.01912, 0.1272), (-0.01972, 0.01623, 0.1272), (-0.0255, 0.00154, 0.1272), (-0.02543, -0.002467, 0.1272), (-0.01912, -0.01694, 0.1272), (-0.01623, -0.01972, 0.1272), (-0.001541, -0.0255, 0.1272), (0.002467, -0.02543, 0.1272), (0.01694, -0.01912, 0.1272), (0.01972, -0.01623, 0.1272), (0.0255, -0.001541, 0.1272), (0.02543, 0.002467, 0.1272), (0.01912, 0.01694, 0.1272), (0.01623, 0.01972, 0.1272), (-0.02274, 0.05218, 0.1272), (-0.01429, 0.0551, 0.1272), (-0.03062, 0.04798, 0.1272), (-0.05298, 0.02082, 0.1272), (-0.04907, 0.02885, 0.1272), (-0.05558, 0.01228, 0.1272), (-0.05218, -0.02274, 0.1272), (-0.0551, -0.01429, 0.1272), (-0.04798, -0.03062, 0.1272), (-0.02082, -0.05298, 0.1272), (-0.02885, -0.04907, 0.1272), (-0.01228, -0.05558, 0.1272), (0.02274, -0.05218, 0.1272), (0.01429, -0.0551, 0.1272), (0.03062, -0.04798, 0.1272), (0.05298, -0.02082, 0.1272), (0.04907, -0.02885, 0.1272), (0.05558, -0.01228, 0.1272), (0.05218, 0.02274, 0.1272), (0.0551, 0.01429, 0.1272), (0.04798, 0.03062, 0.1272), (0.02082, 0.05298, 0.1272), (0.02885, 0.04907, 0.1272), (0.01228, 0.05558, 0.1272), (-0.005497, 0.05665, 0.1272), (0.003433, 0.05682, 0.1272), (-0.03775, 0.0426, 0.1272), (-0.04395, 0.03617, 0.1272), (-0.05682, 0.003433, 0.1272), (-0.05666, -0.005498, 0.1272), (-0.0426, -0.03775, 0.1272), (-0.03617, -0.04395, 0.1272), (-0.003433, -0.05682, 0.1272), (0.005497, -0.05666, 0.1272), (0.03775, -0.0426, 0.1272), (0.04395, -0.03617, 0.1272), (0.05682, -0.003434, 0.1272), (0.05666, 0.005497, 0.1272), (0.0426, 0.03775, 0.1272), (0.03617, 0.04395, 0.1272), (-0.2339, 0.7273, 0.02438), (-0.303, 0.7315, 0.02068), (-0.3488, 0.6797, 0.02438), (-0.6797, 0.3488, 0.02438), (-0.7315, 0.303, 0.02068), (-0.7273, 0.2339, 0.02438), (-0.7273, -0.2339, 0.02438), (-0.7315, -0.303, 0.02068), (-0.6797, -0.3488, 0.02438), (-0.3488, -0.6797, 0.02438), (-0.303, -0.7315, 0.02068), (-0.2339, -0.7273, 0.02438), (0.2339, -0.7273, 0.02438), (0.303, -0.7315, 0.02068), (0.3488, -0.6797, 0.02438), (0.6797, -0.3488, 0.02438), (0.7315, -0.303, 0.02068), (0.7273, -0.2339, 0.02438), (0.7273, 0.2339, 0.02438), (0.7315, 0.303, 0.02068), (0.6797, 0.3488, 0.02438), (0.3488, 0.6797, 0.02438), (0.303, 0.7315, 0.02068), (0.2339, 0.7273, 0.02438), (-0.07803, 0.6353, 0.02597), (0.07803, 0.6353, 0.02597), (-0.3941, 0.5044, 0.02597), (-0.5044, 0.3941, 0.02597), (-0.6353, 0.07803, 0.02597), (-0.6353, -0.07803, 0.02597), (-0.5044, -0.3941, 0.02597), (-0.3941, -0.5044, 0.02597), (-0.07803, -0.6353, 0.02597), (0.07803, -0.6353, 0.02597), (0.3941, -0.5044, 0.02597), (0.5044, -0.3941, 0.02597), (0.6353, -0.07803, 0.02597), (0.6353, 0.07803, 0.02597), (0.5044, 0.3941, 0.02597), (0.3941, 0.5044, 0.02597)], [], [(41, 40, 160, 161), (80, 81, 0, 1), (82, 80, 1, 2), (83, 84, 3, 4), (85, 83, 4, 5), (86, 87, 6, 7), (88, 86, 7, 8), (89, 90, 9, 10), (91, 89, 10, 11), (92, 93, 12, 13), (94, 92, 13, 14), (95, 96, 15, 16), (97, 95, 16, 17), (98, 99, 18, 19), (100, 98, 19, 20), (101, 102, 21, 22), (103, 101, 22, 23), (104, 105, 25, 24), (107, 106, 26, 27), (109, 108, 28, 29), (111, 110, 30, 31), (113, 112, 32, 33), (115, 114, 34, 35), (117, 116, 36, 37), (119, 118, 38, 39), (81, 104, 24, 0), (105, 103, 23, 25), (106, 82, 2, 26), (84, 107, 27, 3), (108, 85, 5, 28), (87, 109, 29, 6), (110, 88, 8, 30), (90, 111, 31, 9), (112, 91, 11, 32), (93, 113, 33, 12), (114, 94, 14, 34), (96, 115, 35, 15), (116, 97, 17, 36), (99, 117, 37, 18), (118, 100, 20, 38), (102, 119, 39, 21), (40, 41, 81, 80), (42, 40, 80, 82), (43, 44, 84, 83), (45, 43, 83, 85), (46, 47, 87, 86), (48, 46, 86, 88), (49, 50, 90, 89), (51, 49, 89, 91), (52, 53, 93, 92), (54, 52, 92, 94), (55, 56, 96, 95), (57, 55, 95, 97), (58, 59, 99, 98), (60, 58, 98, 100), (61, 62, 102, 101), (63, 61, 101, 103), (64, 65, 105, 104), (67, 66, 106, 107), (69, 68, 108, 109), (71, 70, 110, 111), (73, 72, 112, 113), (75, 74, 114, 115), (77, 76, 116, 117), (79, 78, 118, 119), (41, 64, 104, 81), (65, 63, 103, 105), (66, 42, 82, 106), (44, 67, 107, 84), (68, 45, 85, 108), (47, 69, 109, 87), (70, 48, 88, 110), (50, 71, 111, 90), (72, 51, 91, 112), (53, 73, 113, 93), (74, 54, 94, 114), (56, 75, 115, 96), (76, 57, 97, 116), (59, 77, 117, 99), (78, 60, 100, 118), (62, 79, 119, 102), (120, 122, 146, 147, 124, 123, 125, 148, 149, 127, 126, 128, 150, 151, 130, 129, 131, 152, 153, 133, 132, 134, 154, 155, 136, 135, 137, 156, 157, 139, 138, 140, 158, 159, 142, 141, 143, 145, 144, 121), (67, 44, 164, 187), (62, 61, 181, 182), (40, 42, 162, 160), (45, 68, 188, 165), (61, 63, 183, 181), (44, 43, 163, 164), (69, 47, 167, 189), (65, 64, 184, 185), (43, 45, 165, 163), (48, 70, 190, 168), (66, 67, 187, 186), (47, 46, 166, 167), (71, 50, 170, 191), (68, 69, 189, 188), (46, 48, 168, 166), (51, 72, 192, 171), (70, 71, 191, 190), (50, 49, 169, 170), (73, 53, 173, 193), (72, 73, 193, 192), (49, 51, 171, 169), (54, 74, 194, 174), (74, 75, 195, 194), (53, 52, 172, 173), (75, 56, 176, 195), (76, 77, 197, 196), (52, 54, 174, 172), (57, 76, 196, 177), (78, 79, 199, 198), (56, 55, 175, 176), (77, 59, 179, 197), (64, 41, 161, 184), (55, 57, 177, 175), (60, 78, 198, 180), (63, 65, 185, 183), (59, 58, 178, 179), (79, 62, 182, 199), (42, 66, 186, 162), (58, 60, 180, 178), (120, 121, 161, 160), (122, 120, 160, 162), (123, 124, 164, 163), (125, 123, 163, 165), (126, 127, 167, 166), (128, 126, 166, 168), (129, 130, 170, 169), (131, 129, 169, 171), (132, 133, 173, 172), (134, 132, 172, 174), (135, 136, 176, 175), (137, 135, 175, 177), (138, 139, 179, 178), (140, 138, 178, 180), (141, 142, 182, 181), (143, 141, 181, 183), (144, 145, 185, 184), (147, 146, 186, 187), (149, 148, 188, 189), (151, 150, 190, 191), (153, 152, 192, 193), (155, 154, 194, 195), (157, 156, 196, 197), (159, 158, 198, 199), (121, 144, 184, 161), (145, 143, 183, 185), (146, 122, 162, 186), (124, 147, 187, 164), (148, 125, 165, 188), (127, 149, 189, 167), (150, 128, 168, 190), (130, 151, 191, 170), (152, 131, 171, 192), (133, 153, 193, 173), (154, 134, 174, 194), (136, 155, 195, 176), (156, 137, 177, 196), (139, 157, 197, 179), (158, 140, 180, 198), (142, 159, 199, 182), (37, 36, 236, 237), (14, 13, 213, 214), (36, 17, 217, 236), (39, 38, 238, 239), (16, 15, 215, 216), (18, 37, 237, 218), (0, 24, 224, 200), (17, 16, 216, 217), (38, 20, 220, 238), (25, 23, 223, 225), (19, 18, 218, 219), (21, 39, 239, 221), (26, 2, 202, 226), (20, 19, 219, 220), (1, 0, 200, 201), (3, 27, 227, 203), (22, 21, 221, 222), (2, 1, 201, 202), (28, 5, 205, 228), (23, 22, 222, 223), (4, 3, 203, 204), (6, 29, 229, 206), (24, 25, 225, 224), (5, 4, 204, 205), (30, 8, 208, 230), (27, 26, 226, 227), (7, 6, 206, 207), (9, 31, 231, 209), (29, 28, 228, 229), (8, 7, 207, 208), (32, 11, 211, 232), (31, 30, 230, 231), (10, 9, 209, 210), (12, 33, 233, 212), (33, 32, 232, 233), (11, 10, 210, 211), (34, 14, 214, 234), (35, 34, 234, 235), (13, 12, 212, 213), (15, 35, 235, 215)])
me_circle_188.polygons.foreach_set('use_smooth', [True] * 201)
_uv = me_circle_188.uv_layers.new(name='UVMap')
_uv.uv.foreach_set('vector', [0.0, 0.0, 0.0, 0.0, 0.0, 0.0, 0.0, 0.0, 0.0, 0.0, 0.0, 0.0, 0.0, 0.0, 0.0, 0.0, 0.0, 0.0, 0.0, 0.0, 0.0, 0.0, 0.0, 0.0, 0.0, 0.0, 0.0, 0.0, 0.0, 0.0, 0.0, 0.0, 0.0, 0.0, 0.0, 0.0, 0.0, 0.0, 0.0, 0.0, 0.0, 0.0, 0.0, 0.0, 0.0, 0.0, 0.0, 0.0, 0.0, 0.0, 0.0, 0.0, 0.0, 0.0, 0.0, 0.0, 0.0, 0.0, 0.0, 0.0, 0.0, 0.0, 0.0, 0.0, 0.0, 0.0, 0.0, 0.0, 0.0, 0.0, 0.0, 0.0, 0.0, 0.0, 0.0, 0.0, 0.0, 0.0, 0.0, 0.0, 0.0, 0.0, 0.0, 0.0, 0.0, 0.0, 0.0, 0.0, 0.0, 0.0, 0.0, 0.0, 0.0, 0.0, 0.0, 0.0, 0.0, 0.0, 0.0, 0.0, 0.0, 0.0, 0.0, 0.0, 0.0, 0.0, 0.0, 0.0, 0.0, 0.0, 0.0, 0.0, 0.0, 0.0, 0.0, 0.0, 0.0, 0.0, 0.0, 0.0, 0.0, 0.0, 0.0, 0.0, 0.0, 0.0, 0.0, 0.0, 0.0, 0.0, 0.0, 0.0, 0.0, 0.0, 0.0, 0.0, 0.0, 0.0, 0.0, 0.0, 0.0, 0.0, 0.0, 0.0, 0.0, 0.0, 0.0, 0.0, 0.0, 0.0, 0.0, 0.0, 0.0, 0.0, 0.0, 0.0, 0.0, 0.0, 0.0, 0.0, 0.0, 0.0, 0.0, 0.0, 0.0, 0.0, 0.0, 0.0, 0.0, 0.0, 0.0, 0.0, 0.0, 0.0, 0.0, 0.0, 0.0, 0.0, 0.0, 0.0, 0.0, 0.0, 0.0, 0.0, 0.0, 0.0, 0.0, 0.0, 0.0, 0.0, 0.0, 0.0, 0.0, 0.0, 0.0, 0.0, 0.0, 0.0, 0.0, 0.0, 0.0, 0.0, 0.0, 0.0, 0.0, 0.0, 0.0, 0.0, 0.0, 0.0, 0.0, 0.0, 0.0, 0.0, 0.0, 0.0, 0.0, 0.0, 0.0, 0.0, 0.0, 0.0, 0.0, 0.0, 0.0, 0.0, 0.0, 0.0, 0.0, 0.0, 0.0, 0.0, 0.0, 0.0, 0.0, 0.0, 0.0, 0.0, 0.0, 0.0, 0.0, 0.0, 0.0, 0.0, 0.0, 0.0, 0.0, 0.0, 0.0, 0.0, 0.0, 0.0, 0.0, 0.0, 0.0, 0.0, 0.0, 0.0, 0.0, 0.0, 0.0, 0.0, 0.0, 0.0, 0.0, 0.0, 0.0, 0.0, 0.0, 0.0, 0.0, 0.0, 0.0, 0.0, 0.0, 0.0, 0.0, 0.0, 0.0, 0.0, 0.0, 0.0, 0.0, 0.0, 0.0, 0.0, 0.0, 0.0, 0.0, 0.0, 0.0, 0.0, 0.0, 0.0, 0.0, 0.0, 0.0, 0.0, 0.0, 0.0, 0.0, 0.0, 0.0, 0.0, 0.0, 0.0, 0.0, 0.0, 0.0, 0.0, 0.0, 0.0, 0.0, 0.0, 0.0, 0.0, 0.0, 0.0, 0.0, 0.0, 0.0, 0.0, 0.0, 0.0, 0.0, 0.0, 0.0, 0.0, 0.0, 0.0, 0.0, 0.0, 0.0, 0.0, 0.0, 0.0, 0.0, 0.0, 0.0, 0.0, 0.0, 0.0, 0.0, 0.0, 0.0, 0.0, 0.0, 0.0, 0.0, 0.0, 0.0, 0.0, 0.0, 0.0, 0.0, 0.0, 0.0, 0.0, 0.0, 0.0, 0.0, 0.0, 0.0, 0.0, 0.0, 0.0, 0.0, 0.0, 0.0, 0.0, 0.0, 0.0, 0.0, 0.0, 0.0, 0.0, 0.0, 0.0, 0.0, 0.0, 0.0, 0.0, 0.0, 0.0, 0.0, 0.0, 0.0, 0.0, 0.0, 0.0, 0.0, 0.0, 0.0, 0.0, 0.0, 0.0, 0.0, 0.0, 0.0, 0.0, 0.0, 0.0, 0.0, 0.0, 0.0, 0.0, 0.0, 0.0, 0.0, 0.0, 0.0, 0.0, 0.0, 0.0, 0.0, 0.0, 0.0, 0.0, 0.0, 0.0, 0.0, 0.0, 0.0, 0.0, 0.0, 0.0, 0.0, 0.0, 0.0, 0.0, 0.0, 0.0, 0.0, 0.0, 0.0, 0.0, 0.0, 0.0, 0.0, 0.0, 0.0, 0.0, 0.0, 0.0, 0.0, 0.0, 0.0, 0.0, 0.0, 0.0, 0.0, 0.0, 0.0, 0.0, 0.0, 0.0, 0.0, 0.0, 0.0, 0.0, 0.0, 0.0, 0.0, 0.0, 0.0, 0.0, 0.0, 0.0, 0.0, 0.0, 0.0, 0.0, 0.0, 0.0, 0.0, 0.0, 0.0, 0.0, 0.0, 0.0, 0.0, 0.0, 0.0, 0.0, 0.0, 0.0, 0.0, 0.0, 0.0, 0.0, 0.0, 0.0, 0.0, 0.0, 0.0, 0.0, 0.0, 0.0, 0.0, 0.0, 0.0, 0.0, 0.0, 0.0, 0.0, 0.0, 0.0, 0.0, 0.0, 0.0, 0.0, 0.0, 0.0, 0.0, 0.0, 0.0, 0.0, 0.0, 0.0, 0.0, 0.0, 0.0, 0.0, 0.0, 0.0, 0.0, 0.0, 0.0, 0.0, 0.0, 0.0, 0.0, 0.0, 0.0, 0.0, 0.0, 0.0, 0.0, 0.0, 0.0, 0.0, 0.0, 0.0, 0.0, 0.0, 0.0, 0.0, 0.0, 0.0, 0.0, 0.0, 0.0, 0.0, 0.0, 0.0, 0.0, 0.0, 0.0, 0.0, 0.0, 0.0, 0.0, 0.0, 0.0, 0.0, 0.0, 0.0, 0.0, 0.0, 0.0, 0.0, 0.0, 0.0, 0.0, 0.0, 0.0, 0.0, 0.0, 0.0, 0.0, 0.0, 0.0, 0.0, 0.0, 0.0, 0.0, 0.0, 0.0, 0.0, 0.0, 0.0, 0.0, 0.0, 0.0, 0.0, 0.0, 0.0, 0.0, 0.0, 0.0, 0.0, 0.0, 0.0, 0.0, 0.0, 0.0, 0.0, 0.0, 0.0, 0.0, 0.0, 0.0, 0.0, 0.0, 0.0, 0.0, 0.0, 0.0, 0.0, 0.0, 0.0, 0.0, 0.0, 0.0, 0.0, 0.0, 0.0, 0.0, 0.0, 0.0, 0.0, 0.0, 0.0, 0.0, 0.0, 0.0, 0.0, 0.0, 0.0, 0.0, 0.0, 0.0, 0.0, 0.0, 0.0, 0.0, 0.0, 0.0, 0.0, 0.0, 0.0, 0.0, 0.0, 0.0, 0.0, 0.0, 0.0, 0.0, 0.0, 0.0, 0.0, 0.0, 0.0, 0.0, 0.0, 0.0, 0.0, 0.0, 0.0, 0.0, 0.0, 0.0, 0.0, 0.0, 0.0, 0.0, 0.0, 0.0, 0.0, 0.0, 0.0, 0.0, 0.0, 0.0, 0.0, 0.0, 0.0, 0.0, 0.0, 0.0, 0.0, 0.0, 0.0, 0.0, 0.0, 0.0, 0.0, 0.0, 0.0, 0.0, 0.0, 0.0, 0.0, 0.0, 0.0, 0.0, 0.0, 0.0, 0.0, 0.0, 0.0, 0.0, 0.0, 0.0, 0.0, 0.0, 0.0, 0.0, 0.0, 0.0, 0.0, 0.0, 0.0, 0.0, 0.0, 0.0, 0.0, 0.0, 0.0, 0.0, 0.0, 0.0, 0.0, 0.0, 0.0, 0.0, 0.0, 0.0, 0.0, 0.0, 0.0, 0.0, 0.0, 0.0, 0.0, 0.0, 0.0, 0.0, 0.0, 0.0, 0.0, 0.0, 0.0, 0.0, 0.0, 0.0, 0.0, 0.0, 0.0, 0.0, 0.0, 0.0, 0.0, 0.0, 0.0, 0.0, 0.0, 0.0, 0.0, 0.0, 0.0, 0.0, 0.0, 0.0, 0.0, 0.0, 0.0, 0.0, 0.0, 0.0, 0.0, 0.0, 0.0, 0.0, 0.0, 0.0, 0.0, 0.0, 0.0, 0.0, 0.0, 0.0, 0.0, 0.0, 0.0, 0.0, 0.0, 0.0, 0.0, 0.0, 0.0, 0.0, 0.0, 0.0, 0.0, 0.0, 0.0, 0.0, 0.0, 0.0, 0.0, 0.0, 0.0, 0.0, 0.0, 0.0, 0.0, 0.0, 0.0, 0.0, 0.0, 0.0, 0.0, 0.0, 0.0, 0.0, 0.0, 0.0, 0.0, 0.0, 0.0, 0.0, 0.0, 0.0, 0.0, 0.0, 0.0, 0.0, 0.0, 0.0, 0.0, 0.0, 0.0, 0.0, 0.0, 0.0, 0.0, 0.0, 0.0, 0.0, 0.0, 0.0, 0.0, 0.0, 0.0, 0.0, 0.0, 0.0, 0.0, 0.0, 0.0, 0.0, 0.0, 0.0, 0.0, 0.0, 0.0, 0.0, 0.0, 0.0, 0.0, 0.0, 0.0, 0.0, 0.0, 0.0, 0.0, 0.0, 0.0, 0.0, 0.0, 0.0, 0.0, 0.0, 0.0, 0.0, 0.0, 0.0, 0.0, 0.0, 0.0, 0.0, 0.0, 0.0, 0.0, 0.0, 0.0, 0.0, 0.0, 0.0, 0.0, 0.0, 0.0, 0.0, 0.0, 0.0, 0.0, 0.0, 0.0, 0.0, 0.0, 0.0, 0.0, 0.0, 0.0, 0.0, 0.0, 0.0, 0.0, 0.0, 0.0, 0.0, 0.0, 0.0, 0.0, 0.0, 0.0, 0.0, 0.0, 0.0, 0.0, 0.0, 0.0, 0.0, 0.0, 0.0, 0.0, 0.0, 0.0, 0.0, 0.0, 0.0, 0.0, 0.0, 0.0, 0.0, 0.0, 0.0, 0.0, 0.0, 0.0, 0.0, 0.0, 0.0, 0.0, 0.0, 0.0, 0.0, 0.0, 0.0, 0.0, 0.0, 0.0, 0.0, 0.0, 0.0, 0.0, 0.0, 0.0, 0.0, 0.0, 0.0, 0.0, 0.0, 0.0, 0.0, 0.0, 0.0, 0.0, 0.0, 0.0, 0.0, 0.0, 0.0, 0.0, 0.0, 0.0, 0.0, 0.0, 0.0, 0.0, 0.0, 0.0, 0.0, 0.0, 0.0, 0.0, 0.0, 0.0, 0.0, 0.0, 0.0, 0.0, 0.0, 0.0, 0.0, 0.0, 0.0, 0.0, 0.0, 0.0, 0.0, 0.0, 0.0, 0.0, 0.0, 0.0, 0.0, 0.0, 0.0, 0.0, 0.0, 0.0, 0.0, 0.0, 0.0, 0.0, 0.0, 0.0, 0.0, 0.0, 0.0, 0.0, 0.0, 0.0, 0.0, 0.0, 0.0, 0.0, 0.0, 0.0, 0.0, 0.0, 0.0, 0.0, 0.0, 0.0, 0.0, 0.0, 0.0, 0.0, 0.0, 0.0, 0.0, 0.0, 0.0, 0.0, 0.0, 0.0, 0.0, 0.0, 0.0, 0.0, 0.0, 0.0, 0.0, 0.0, 0.0, 0.0, 0.0, 0.0, 0.0, 0.0, 0.0, 0.0, 0.0, 0.0, 0.0, 0.0, 0.0, 0.0, 0.0, 0.0, 0.0, 0.0, 0.0, 0.0, 0.0, 0.0, 0.0, 0.0, 0.0, 0.0, 0.0, 0.0, 0.0, 0.0, 0.0, 0.0, 0.0, 0.0, 0.0, 0.0, 0.0, 0.0, 0.0, 0.0, 0.0, 0.0, 0.0, 0.0, 0.0, 0.0, 0.0, 0.0, 0.0, 0.0, 0.0, 0.0, 0.0, 0.0, 0.0, 0.0, 0.0, 0.0, 0.0, 0.0, 0.0, 0.0, 0.0, 0.0, 0.0, 0.0, 0.0, 0.0, 0.0, 0.0, 0.0, 0.0, 0.0, 0.0, 0.0, 0.0, 0.0, 0.0, 0.0, 0.0, 0.0, 0.0, 0.0, 0.0, 0.0, 0.0, 0.0, 0.0, 0.0, 0.0, 0.0, 0.0, 0.0, 0.0, 0.0, 0.0, 0.0, 0.0, 0.0, 0.0, 0.0, 0.0, 0.0, 0.0, 0.0, 0.0, 0.0, 0.0, 0.0, 0.0, 0.0, 0.0, 0.0, 0.0, 0.0, 0.0, 0.0, 0.0, 0.0, 0.0, 0.0, 0.0, 0.0, 0.0, 0.0, 0.0, 0.0, 0.0, 0.0, 0.0, 0.0, 0.0, 0.0, 0.0, 0.0, 0.0, 0.0, 0.0, 0.0, 0.0, 0.0, 0.0, 0.0, 0.0, 0.0, 0.0, 0.0, 0.0, 0.0, 0.0, 0.0, 0.0, 0.0, 0.0, 0.0, 0.0, 0.0, 0.0, 0.0, 0.0, 0.0, 0.0, 0.0, 0.0, 0.0, 0.0, 0.0, 0.0, 0.0, 0.0, 0.0, 0.0, 0.0, 0.0, 0.0, 0.0, 0.0, 0.0, 0.0, 0.0, 0.0, 0.0, 0.0, 0.0, 0.0, 0.0, 0.0, 0.0, 0.0, 0.0, 0.0, 0.0, 0.0, 0.0, 0.0, 0.0, 0.0, 0.0, 0.0, 0.0, 0.0, 0.0, 0.0, 0.0, 0.0, 0.0, 0.0, 0.0, 0.0, 0.0, 0.0, 0.0, 0.0, 0.0, 0.0, 0.0, 0.0, 0.0, 0.0, 0.0, 0.0, 0.0, 0.0, 0.0, 0.0, 0.0, 0.0, 0.0, 0.0, 0.0, 0.0, 0.0, 0.0, 0.0, 0.0, 0.0, 0.0, 0.0, 0.0, 0.0, 0.0, 0.0, 0.0, 0.0, 0.0, 0.0, 0.0, 0.0, 0.0, 0.0, 0.0, 0.0, 0.0, 0.0, 0.0, 0.0, 0.0, 0.0, 0.0, 0.0, 0.0, 0.0, 0.0, 0.0, 0.0, 0.0, 0.0, 0.0, 0.0, 0.0, 0.0, 0.0, 0.0, 0.0, 0.0, 0.0, 0.0, 0.0, 0.0, 0.0, 0.0, 0.0, 0.0, 0.0, 0.0, 0.0, 0.0, 0.0, 0.0, 0.0, 0.0, 0.0, 0.0, 0.0, 0.0, 0.0, 0.0, 0.0, 0.0, 0.0, 0.0, 0.0, 0.0, 0.0, 0.0, 0.0, 0.0, 0.0, 0.0, 0.0, 0.0, 0.0, 0.0, 0.0, 0.0, 0.0, 0.0, 0.0, 0.0, 0.0, 0.0, 0.0, 0.0, 0.0, 0.0, 0.0, 0.0, 0.0, 0.0, 0.0, 0.0, 0.0, 0.0, 0.0, 0.0, 0.0, 0.0, 0.0, 0.0, 0.0, 0.0, 0.0, 0.0, 0.0, 0.0, 0.0, 0.0, 0.0, 0.0, 0.0, 0.0, 0.0, 0.0, 0.0, 0.0, 0.0, 0.0, 0.0, 0.0, 0.0, 0.0, 0.0, 0.0, 0.0, 0.0, 0.0, 0.0, 0.0, 0.0, 0.0, 0.0, 0.0, 0.0, 0.0, 0.0, 0.0, 0.0, 0.0, 0.0, 0.0, 0.0, 0.0, 0.0, 0.0, 0.0, 0.0, 0.0, 0.0, 0.0, 0.0, 0.0, 0.0, 0.0, 0.0, 0.0, 0.0, 0.0, 0.0, 0.0, 0.0, 0.0, 0.0, 0.0, 0.0, 0.0, 0.0, 0.0, 0.0, 0.0, 0.0, 0.0, 0.0, 0.0, 0.0, 0.0, 0.0, 0.0, 0.0, 0.0, 0.0, 0.0, 0.0, 0.0, 0.0, 0.0, 0.0, 0.0, 0.0, 0.0, 0.0, 0.0, 0.0, 0.0, 0.0, 0.0, 0.0, 0.0, 0.0, 0.0, 0.0, 0.0, 0.0, 0.0, 0.0, 0.0, 0.0, 0.0, 0.0, 0.0, 0.0, 0.0, 0.0, 0.0, 0.0, 0.0, 0.0, 0.0, 0.0, 0.0, 0.0, 0.0, 0.0, 0.0, 0.0, 0.0, 0.0, 0.0, 0.0, 0.0, 0.0, 0.0, 0.0, 0.0, 0.0, 0.0, 0.0, 0.0, 0.0, 0.0, 0.0, 0.0, 0.0, 0.0, 0.0, 0.0, 0.0, 0.0, 0.0, 0.0, 0.0, 0.0, 0.0, 0.0, 0.0, 0.0, 0.0, 0.0, 0.0, 0.0, 0.0, 0.0, 0.0, 0.0, 0.0, 0.0, 0.0, 0.0, 0.0, 0.0, 0.0, 0.0, 0.0, 0.0, 0.0, 0.0, 0.0, 0.0, 0.0, 0.0, 0.0, 0.0, 0.0, 0.0, 0.0, 0.0, 0.0, 0.0, 0.0, 0.0, 0.0, 0.0, 0.0, 0.0, 0.0, 0.0, 0.0, 0.0, 0.0, 0.0, 0.0, 0.0, 0.0, 0.0, 0.0, 0.0, 0.0, 0.0, 0.0, 0.0, 0.0, 0.0, 0.0, 0.0, 0.0, 0.0, 0.0, 0.0, 0.0, 0.0, 0.0, 0.0, 0.0, 0.0, 0.0, 0.0, 0.0, 0.0, 0.0, 0.0, 0.0, 0.0, 0.0, 0.0, 0.0, 0.0, 0.0, 0.0, 0.0, 0.0, 0.0, 0.0, 0.0, 0.0, 0.0, 0.0, 0.0, 0.0, 0.0, 0.0, 0.0, 0.0, 0.0, 0.0, 0.0, 0.0, 0.0, 0.0, 0.0, 0.0, 0.0, 0.0, 0.0, 0.0, 0.0, 0.0, 0.0, 0.0, 0.0, 0.0, 0.0, 0.0, 0.0, 0.0])
me_circle_188.materials.append(mat_pink2)
me_circle_188.update()
me_sphere_063 = bpy.data.meshes.new('Sphere.063')
me_sphere_063.from_pydata([(0.0, 0.9239, 0.3827), (0.0, 1.0, 0.0), (0.0, 0.9239, -0.3827), (0.0, 0.3827, -0.9239), (0.1464, 0.3536, 0.9239), (0.2706, 0.6533, 0.7071), (0.3536, 0.8536, 0.3827), (0.3827, 0.9239, 0.0), (0.3536, 0.8536, -0.3827), (0.2706, 0.6533, -0.7071), (0.1464, 0.3536, -0.9239), (0.2706, 0.2706, 0.9239), (0.5, 0.5, 0.7071), (0.6533, 0.6533, 0.3827), (0.7071, 0.7071, 0.0), (0.6533, 0.6533, -0.3827), (0.5, 0.5, -0.7071), (0.2706, 0.2706, -0.9239), (0.3536, 0.1464, 0.9239), (0.6533, 0.2706, 0.7071), (0.8536, 0.3536, 0.3827), (0.9239, 0.3827, 0.0), (0.8536, 0.3536, -0.3827), (0.6533, 0.2706, -0.7071), (0.3536, 0.1464, -0.9239), (0.3827, -4.47e-08, 0.9239), (0.7071, -8.941e-08, 0.7071), (0.9239, -1.192e-07, 0.3827), (1.0, -1.49e-07, 0.0), (0.9239, -1.192e-07, -0.3827), (0.7071, -8.941e-08, -0.7071), (0.3827, -4.47e-08, -0.9239), (0.3536, -0.1464, 0.9239), (0.6533, -0.2706, 0.7071), (0.8536, -0.3536, 0.3827), (0.9239, -0.3827, 0.0), (0.8536, -0.3536, -0.3827), (0.6533, -0.2706, -0.7071), (0.3536, -0.1464, -0.9239), (0.2706, -0.2706, 0.9239), (0.5, -0.5, 0.7071), (0.6533, -0.6533, 0.3827), (0.7071, -0.7071, 0.0), (0.6533, -0.6533, -0.3827), (0.5, -0.5, -0.7071), (0.2706, -0.2706, -0.9239), (0.1464, -0.3536, 0.9239), (0.2706, -0.6533, 0.7071), (0.3536, -0.8536, 0.3827), (0.3827, -0.9239, 0.0), (0.3536, -0.8536, -0.3827), (0.2706, -0.6533, -0.7071), (0.1464, -0.3536, -0.9239), (-1.192e-07, -0.3827, 0.9239), (-2.235e-07, -0.7071, 0.7071), (-2.384e-07, -0.9239, 0.3827), (-3.576e-07, -1.0, 0.0), (-2.384e-07, -0.9239, -0.3827), (-2.235e-07, -0.7071, -0.7071), (-1.192e-07, -0.3827, -0.9239), (0.0, 0.0, -1.0), (0.0, 0.0, 1.0), (-0.1464, -0.3536, 0.9239), (-0.2706, -0.6533, 0.7071), (-0.3536, -0.8536, 0.3827), (-0.3827, -0.9239, 0.0), (-0.3536, -0.8536, -0.3827), (-0.2706, -0.6533, -0.7071), (-0.1464, -0.3536, -0.9239), (-0.2706, -0.2706, 0.9239), (-0.5, -0.5, 0.7071), (-0.6533, -0.6533, 0.3827), (-0.7071, -0.7071, 0.0), (-0.6533, -0.6533, -0.3827), (-0.5, -0.5, -0.7071), (-0.2706, -0.2706, -0.9239), (-0.3536, -0.1464, 0.9239), (-0.6533, -0.2706, 0.7071), (-0.8536, -0.3536, 0.3827), (-0.9239, -0.3827, 0.0), (-0.8536, -0.3536, -0.3827), (-0.6533, -0.2706, -0.7071), (-0.3536, -0.1464, -0.9239), (-0.3827, 1.788e-07, 0.9239), (-0.7071, 3.278e-07, 0.7071), (-0.9239, 3.576e-07, 0.3827), (-1.0, 5.066e-07, 0.0), (-0.9239, 3.576e-07, -0.3827), (-0.7071, 3.278e-07, -0.7071), (-0.3827, 1.788e-07, -0.9239), (-0.3536, 0.1464, 0.9239), (-0.6533, 0.2706, 0.7071), (-0.8536, 0.3536, 0.3827), (-0.9239, 0.3827, 0.0), (-0.8536, 0.3536, -0.3827), (-0.6533, 0.2706, -0.7071), (-0.3536, 0.1464, -0.9239), (-0.2706, 0.2706, 0.9239), (-0.5, 0.5, 0.7071), (-0.6533, 0.6533, 0.3827), (-0.7071, 0.7071, 0.0), (-0.6533, 0.6533, -0.3827), (-0.5, 0.5, -0.7071), (-0.2706, 0.2706, -0.9239), (-0.1464, 0.3536, 0.9239), (-0.2706, 0.6533, 0.7071), (-0.3536, 0.8536, 0.3827), (-0.3827, 0.9239, 0.0), (-0.3536, 0.8536, -0.3827), (-0.2706, 0.6533, -0.7071), (-0.1464, 0.3536, -0.9239), (2.384e-07, 0.3827, 0.9239), (4.47e-07, 0.7071, 0.7071), (4.47e-07, 0.7071, -0.7071)], [], [(0, 112, 5, 6), (111, 61, 4), (60, 3, 10), (113, 2, 8, 9), (1, 0, 6, 7), (112, 111, 4, 5), (3, 113, 9, 10), (2, 1, 7, 8), (9, 8, 15, 16), (7, 6, 13, 14), (5, 4, 11, 12), (10, 9, 16, 17), (8, 7, 14, 15), (6, 5, 12, 13), (4, 61, 11), (60, 10, 17), (17, 16, 23, 24), (15, 14, 21, 22), (13, 12, 19, 20), (11, 61, 18), (60, 17, 24), (16, 15, 22, 23), (14, 13, 20, 21), (12, 11, 18, 19), (22, 21, 28, 29), (20, 19, 26, 27), (18, 61, 25), (60, 24, 31), (23, 22, 29, 30), (21, 20, 27, 28), (19, 18, 25, 26), (24, 23, 30, 31), (60, 31, 38), (30, 29, 36, 37), (28, 27, 34, 35), (26, 25, 32, 33), (31, 30, 37, 38), (29, 28, 35, 36), (27, 26, 33, 34), (25, 61, 32), (35, 34, 41, 42), (33, 32, 39, 40), (38, 37, 44, 45), (36, 35, 42, 43), (34, 33, 40, 41), (32, 61, 39), (60, 38, 45), (37, 36, 43, 44), (45, 44, 51, 52), (43, 42, 49, 50), (41, 40, 47, 48), (39, 61, 46), (60, 45, 52), (44, 43, 50, 51), (42, 41, 48, 49), (40, 39, 46, 47), (48, 47, 54, 55), (46, 61, 53), (60, 52, 59), (51, 50, 57, 58), (49, 48, 55, 56), (47, 46, 53, 54), (52, 51, 58, 59), (50, 49, 56, 57), (60, 59, 68), (58, 57, 66, 67), (56, 55, 64, 65), (54, 53, 62, 63), (59, 58, 67, 68), (57, 56, 65, 66), (55, 54, 63, 64), (53, 61, 62), (63, 62, 69, 70), (68, 67, 74, 75), (66, 65, 72, 73), (64, 63, 70, 71), (62, 61, 69), (60, 68, 75), (67, 66, 73, 74), (65, 64, 71, 72), (75, 74, 81, 82), (73, 72, 79, 80), (71, 70, 77, 78), (69, 61, 76), (60, 75, 82), (74, 73, 80, 81), (72, 71, 78, 79), (70, 69, 76, 77), (76, 61, 83), (60, 82, 89), (81, 80, 87, 88), (79, 78, 85, 86), (77, 76, 83, 84), (82, 81, 88, 89), (80, 79, 86, 87), (78, 77, 84, 85), (88, 87, 94, 95), (86, 85, 92, 93), (84, 83, 90, 91), (89, 88, 95, 96), (87, 86, 93, 94), (85, 84, 91, 92), (83, 61, 90), (60, 89, 96), (96, 95, 102, 103), (94, 93, 100, 101), (92, 91, 98, 99), (90, 61, 97), (60, 96, 103), (95, 94, 101, 102), (93, 92, 99, 100), (91, 90, 97, 98), (101, 100, 107, 108), (99, 98, 105, 106), (97, 61, 104), (60, 103, 110), (102, 101, 108, 109), (100, 99, 106, 107), (98, 97, 104, 105), (103, 102, 109, 110), (60, 110, 3), (109, 108, 2, 113), (107, 106, 0, 1), (105, 104, 111, 112), (110, 109, 113, 3), (108, 107, 1, 2), (106, 105, 112, 0), (104, 61, 111)])
me_sphere_063.polygons.foreach_set('use_smooth', [True] * 128)
_uv = me_sphere_063.uv_layers.new(name='UVMap')
_uv.uv.foreach_set('vector', [0.75, 0.625, 0.75, 0.75, 0.6875, 0.75, 0.6875, 0.625, 0.75, 0.875, 0.7187, 1.0, 0.6875, 0.875, 0.7188, 0.0, 0.75, 0.125, 0.6875, 0.125, 0.75, 0.25, 0.75, 0.375, 0.6875, 0.375, 0.6875, 0.25, 0.75, 0.5, 0.75, 0.625, 0.6875, 0.625, 0.6875, 0.5, 0.75, 0.75, 0.75, 0.875, 0.6875, 0.875, 0.6875, 0.75, 0.75, 0.125, 0.75, 0.25, 0.6875, 0.25, 0.6875, 0.125, 0.75, 0.375, 0.75, 0.5, 0.6875, 0.5, 0.6875, 0.375, 0.6875, 0.25, 0.6875, 0.375, 0.625, 0.375, 0.625, 0.25, 0.6875, 0.5, 0.6875, 0.625, 0.625, 0.625, 0.625, 0.5, 0.6875, 0.75, 0.6875, 0.875, 0.625, 0.875, 0.625, 0.75, 0.6875, 0.125, 0.6875, 0.25, 0.625, 0.25, 0.625, 0.125, 0.6875, 0.375, 0.6875, 0.5, 0.625, 0.5, 0.625, 0.375, 0.6875, 0.625, 0.6875, 0.75, 0.625, 0.75, 0.625, 0.625, 0.6875, 0.875, 0.6562, 1.0, 0.625, 0.875, 0.6562, 0.0, 0.6875, 0.125, 0.625, 0.125, 0.625, 0.125, 0.625, 0.25, 0.5625, 0.25, 0.5625, 0.125, 0.625, 0.375, 0.625, 0.5, 0.5625, 0.5, 0.5625, 0.375, 0.625, 0.625, 0.625, 0.75, 0.5625, 0.75, 0.5625, 0.625, 0.625, 0.875, 0.5938, 1.0, 0.5625, 0.875, 0.5938, 0.0, 0.625, 0.125, 0.5625, 0.125, 0.625, 0.25, 0.625, 0.375, 0.5625, 0.375, 0.5625, 0.25, 0.625, 0.5, 0.625, 0.625, 0.5625, 0.625, 0.5625, 0.5, 0.625, 0.75, 0.625, 0.875, 0.5625, 0.875, 0.5625, 0.75, 0.5625, 0.375, 0.5625, 0.5, 0.5, 0.5, 0.5, 0.375, 0.5625, 0.625, 0.5625, 0.75, 0.5, 0.75, 0.5, 0.625, 0.5625, 0.875, 0.5312, 1.0, 0.5, 0.875, 0.5312, 0.0, 0.5625, 0.125, 0.5, 0.125, 0.5625, 0.25, 0.5625, 0.375, 0.5, 0.375, 0.5, 0.25, 0.5625, 0.5, 0.5625, 0.625, 0.5, 0.625, 0.5, 0.5, 0.5625, 0.75, 0.5625, 0.875, 0.5, 0.875, 0.5, 0.75, 0.5625, 0.125, 0.5625, 0.25, 0.5, 0.25, 0.5, 0.125, 0.4687, 0.0, 0.5, 0.125, 0.4375, 0.125, 0.5, 0.25, 0.5, 0.375, 0.4375, 0.375, 0.4375, 0.25, 0.5, 0.5, 0.5, 0.625, 0.4375, 0.625, 0.4375, 0.5, 0.5, 0.75, 0.5, 0.875, 0.4375, 0.875, 0.4375, 0.75, 0.5, 0.125, 0.5, 0.25, 0.4375, 0.25, 0.4375, 0.125, 0.5, 0.375, 0.5, 0.5, 0.4375, 0.5, 0.4375, 0.375, 0.5, 0.625, 0.5, 0.75, 0.4375, 0.75, 0.4375, 0.625, 0.5, 0.875, 0.4687, 1.0, 0.4375, 0.875, 0.4375, 0.5, 0.4375, 0.625, 0.375, 0.625, 0.375, 0.5, 0.4375, 0.75, 0.4375, 0.875, 0.375, 0.875, 0.375, 0.75, 0.4375, 0.125, 0.4375, 0.25, 0.375, 0.25, 0.375, 0.125, 0.4375, 0.375, 0.4375, 0.5, 0.375, 0.5, 0.375, 0.375, 0.4375, 0.625, 0.4375, 0.75, 0.375, 0.75, 0.375, 0.625, 0.4375, 0.875, 0.4062, 1.0, 0.375, 0.875, 0.4062, 0.0, 0.4375, 0.125, 0.375, 0.125, 0.4375, 0.25, 0.4375, 0.375, 0.375, 0.375, 0.375, 0.25, 0.375, 0.125, 0.375, 0.25, 0.3125, 0.25, 0.3125, 0.125, 0.375, 0.375, 0.375, 0.5, 0.3125, 0.5, 0.3125, 0.375, 0.375, 0.625, 0.375, 0.75, 0.3125, 0.75, 0.3125, 0.625, 0.375, 0.875, 0.3437, 1.0, 0.3125, 0.875, 0.3437, 0.0, 0.375, 0.125, 0.3125, 0.125, 0.375, 0.25, 0.375, 0.375, 0.3125, 0.375, 0.3125, 0.25, 0.375, 0.5, 0.375, 0.625, 0.3125, 0.625, 0.3125, 0.5, 0.375, 0.75, 0.375, 0.875, 0.3125, 0.875, 0.3125, 0.75, 0.3125, 0.625, 0.3125, 0.75, 0.25, 0.75, 0.25, 0.625, 0.3125, 0.875, 0.2812, 1.0, 0.25, 0.875, 0.2812, 0.0, 0.3125, 0.125, 0.25, 0.125, 0.3125, 0.25, 0.3125, 0.375, 0.25, 0.375, 0.25, 0.25, 0.3125, 0.5, 0.3125, 0.625, 0.25, 0.625, 0.25, 0.5, 0.3125, 0.75, 0.3125, 0.875, 0.25, 0.875, 0.25, 0.75, 0.3125, 0.125, 0.3125, 0.25, 0.25, 0.25, 0.25, 0.125, 0.3125, 0.375, 0.3125, 0.5, 0.25, 0.5, 0.25, 0.375, 0.2187, 0.0, 0.25, 0.125, 0.1875, 0.125, 0.25, 0.25, 0.25, 0.375, 0.1875, 0.375, 0.1875, 0.25, 0.25, 0.5, 0.25, 0.625, 0.1875, 0.625, 0.1875, 0.5, 0.25, 0.75, 0.25, 0.875, 0.1875, 0.875, 0.1875, 0.75, 0.25, 0.125, 0.25, 0.25, 0.1875, 0.25, 0.1875, 0.125, 0.25, 0.375, 0.25, 0.5, 0.1875, 0.5, 0.1875, 0.375, 0.25, 0.625, 0.25, 0.75, 0.1875, 0.75, 0.1875, 0.625, 0.25, 0.875, 0.2187, 1.0, 0.1875, 0.875, 0.1875, 0.75, 0.1875, 0.875, 0.125, 0.875, 0.125, 0.75, 0.1875, 0.125, 0.1875, 0.25, 0.125, 0.25, 0.125, 0.125, 0.1875, 0.375, 0.1875, 0.5, 0.125, 0.5, 0.125, 0.375, 0.1875, 0.625, 0.1875, 0.75, 0.125, 0.75, 0.125, 0.625, 0.1875, 0.875, 0.1562, 1.0, 0.125, 0.875, 0.1562, 0.0, 0.1875, 0.125, 0.125, 0.125, 0.1875, 0.25, 0.1875, 0.375, 0.125, 0.375, 0.125, 0.25, 0.1875, 0.5, 0.1875, 0.625, 0.125, 0.625, 0.125, 0.5, 0.125, 0.125, 0.125, 0.25, 0.0625, 0.25, 0.0625, 0.125, 0.125, 0.375, 0.125, 0.5, 0.0625, 0.5, 0.0625, 0.375, 0.125, 0.625, 0.125, 0.75, 0.0625, 0.75, 0.0625, 0.625, 0.125, 0.875, 0.09375, 1.0, 0.0625, 0.875, 0.09375, 0.0, 0.125, 0.125, 0.0625, 0.125, 0.125, 0.25, 0.125, 0.375, 0.0625, 0.375, 0.0625, 0.25, 0.125, 0.5, 0.125, 0.625, 0.0625, 0.625, 0.0625, 0.5, 0.125, 0.75, 0.125, 0.875, 0.0625, 0.875, 0.0625, 0.75, 0.0625, 0.875, 0.03125, 1.0, 0.0, 0.875, 0.03125, 0.0, 0.0625, 0.125, 0.0, 0.125, 0.0625, 0.25, 0.0625, 0.375, 0.0, 0.375, 0.0, 0.25, 0.0625, 0.5, 0.0625, 0.625, 0.0, 0.625, 0.0, 0.5, 0.0625, 0.75, 0.0625, 0.875, 0.0, 0.875, 0.0, 0.75, 0.0625, 0.125, 0.0625, 0.25, 0.0, 0.25, 0.0, 0.125, 0.0625, 0.375, 0.0625, 0.5, 0.0, 0.5, 0.0, 0.375, 0.0625, 0.625, 0.0625, 0.75, 0.0, 0.75, 0.0, 0.625, 1.0, 0.25, 1.0, 0.375, 0.9375, 0.375, 0.9375, 0.25, 1.0, 0.5, 1.0, 0.625, 0.9375, 0.625, 0.9375, 0.5, 1.0, 0.75, 1.0, 0.875, 0.9375, 0.875, 0.9375, 0.75, 1.0, 0.125, 1.0, 0.25, 0.9375, 0.25, 0.9375, 0.125, 1.0, 0.375, 1.0, 0.5, 0.9375, 0.5, 0.9375, 0.375, 1.0, 0.625, 1.0, 0.75, 0.9375, 0.75, 0.9375, 0.625, 1.0, 0.875, 0.9687, 1.0, 0.9375, 0.875, 0.9687, 0.0, 1.0, 0.125, 0.9375, 0.125, 0.9375, 0.125, 0.9375, 0.25, 0.875, 0.25, 0.875, 0.125, 0.9375, 0.375, 0.9375, 0.5, 0.875, 0.5, 0.875, 0.375, 0.9375, 0.625, 0.9375, 0.75, 0.875, 0.75, 0.875, 0.625, 0.9375, 0.875, 0.9062, 1.0, 0.875, 0.875, 0.9062, 0.0, 0.9375, 0.125, 0.875, 0.125, 0.9375, 0.25, 0.9375, 0.375, 0.875, 0.375, 0.875, 0.25, 0.9375, 0.5, 0.9375, 0.625, 0.875, 0.625, 0.875, 0.5, 0.9375, 0.75, 0.9375, 0.875, 0.875, 0.875, 0.875, 0.75, 0.875, 0.375, 0.875, 0.5, 0.8125, 0.5, 0.8125, 0.375, 0.875, 0.625, 0.875, 0.75, 0.8125, 0.75, 0.8125, 0.625, 0.875, 0.875, 0.8437, 1.0, 0.8125, 0.875, 0.8437, 0.0, 0.875, 0.125, 0.8125, 0.125, 0.875, 0.25, 0.875, 0.375, 0.8125, 0.375, 0.8125, 0.25, 0.875, 0.5, 0.875, 0.625, 0.8125, 0.625, 0.8125, 0.5, 0.875, 0.75, 0.875, 0.875, 0.8125, 0.875, 0.8125, 0.75, 0.875, 0.125, 0.875, 0.25, 0.8125, 0.25, 0.8125, 0.125, 0.7812, 0.0, 0.8125, 0.125, 0.75, 0.125, 0.8125, 0.25, 0.8125, 0.375, 0.75, 0.375, 0.75, 0.25, 0.8125, 0.5, 0.8125, 0.625, 0.75, 0.625, 0.75, 0.5, 0.8125, 0.75, 0.8125, 0.875, 0.75, 0.875, 0.75, 0.75, 0.8125, 0.125, 0.8125, 0.25, 0.75, 0.25, 0.75, 0.125, 0.8125, 0.375, 0.8125, 0.5, 0.75, 0.5, 0.75, 0.375, 0.8125, 0.625, 0.8125, 0.75, 0.75, 0.75, 0.75, 0.625, 0.8125, 0.875, 0.7812, 1.0, 0.75, 0.875])
me_sphere_063.materials.append(mat_pearl)
me_sphere_063.update()
me_circle_189 = bpy.data.meshes.new('Circle.189')
me_circle_189.from_pydata([(-0.1453, 0.008208, -1.94e-07), (-0.3004, 0.003287, -1.94e-07), (-0.4136, -0.103, -1.94e-07), (-0.6191, -0.3084, -1.94e-07), (-0.7253, -0.4216, -1.94e-07), (-0.7302, -0.5768, -1.94e-07), (-0.7302, -0.8673, -1.94e-07), (-0.7253, -1.022, -1.94e-07), (-0.6191, -1.136, -1.94e-07), (-0.4136, -1.341, -1.94e-07), (-0.3004, -1.447, -1.94e-07), (-0.1453, -1.452, -1.94e-07), (0.1453, -1.452, -1.94e-07), (0.3004, -1.447, -1.94e-07), (0.4136, -1.341, -1.94e-07), (0.6191, -1.136, -1.94e-07), (0.7253, -1.022, -1.94e-07), (0.7302, -0.8673, -1.94e-07), (0.7302, -0.5768, -1.94e-07), (0.7253, -0.4216, -1.94e-07), (0.6191, -0.3084, -1.94e-07), (0.4136, -0.103, -1.94e-07), (0.3004, 0.003287, -1.94e-07), (0.1453, 0.008208, -1.94e-07), (-0.01808, -0.06504, -1.94e-07), (0.01808, -0.06504, -1.94e-07), (-0.4518, -0.2447, -1.94e-07), (-0.4773, -0.2702, -1.94e-07), (-0.657, -0.7039, -1.94e-07), (-0.657, -0.7401, -1.94e-07), (-0.4773, -1.174, -1.94e-07), (-0.4518, -1.199, -1.94e-07), (-0.01808, -1.379, -1.94e-07), (0.01808, -1.379, -1.94e-07), (0.4518, -1.199, -1.94e-07), (0.4773, -1.174, -1.94e-07), (0.657, -0.7401, -1.94e-07), (0.657, -0.7039, -1.94e-07), (0.4773, -0.2702, -1.94e-07), (0.4518, -0.2447, -1.94e-07), (-0.1404, -0.0163, 0.2036), (-0.2903, -0.02106, 0.2036), (-0.3998, -0.1237, 0.2036), (-0.5983, -0.3223, 0.2036), (-0.701, -0.4317, 0.2036), (-0.7057, -0.5816, 0.2036), (-0.7057, -0.8624, 0.2036), (-0.701, -1.012, 0.2036), (-0.5983, -1.122, 0.2036), (-0.3998, -1.32, 0.2036), (-0.2903, -1.423, 0.2036), (-0.1404, -1.428, 0.2036), (0.1404, -1.428, 0.2036), (0.2903, -1.423, 0.2036), (0.3998, -1.32, 0.2036), (0.5983, -1.122, 0.2036), (0.701, -1.012, 0.2036), (0.7057, -0.8624, 0.2036), (0.7057, -0.5816, 0.2036), (0.701, -0.4317, 0.2036), (0.5983, -0.3223, 0.2036), (0.3998, -0.1237, 0.2036), (0.2903, -0.02106, 0.2036), (0.1404, -0.0163, 0.2036), (-0.01747, -0.08709, 0.2036), (0.01747, -0.08709, 0.2036), (-0.4366, -0.2607, 0.2036), (-0.4613, -0.2854, 0.2036), (-0.6349, -0.7045, 0.2036), (-0.6349, -0.7395, 0.2036), (-0.4613, -1.159, 0.2036), (-0.4366, -1.183, 0.2036), (-0.01747, -1.357, 0.2036), (0.01747, -1.357, 0.2036), (0.4366, -1.183, 0.2036), (0.4613, -1.159, 0.2036), (0.6349, -0.7395, 0.2036), (0.6349, -0.7045, 0.2036), (0.4613, -0.2854, 0.2036), (0.4366, -0.2607, 0.2036), (-0.108, -0.179, 0.3422), (-0.2234, -0.1827, 0.3422), (-0.3076, -0.2617, 0.3422), (-0.4603, -0.4144, 0.3422), (-0.5394, -0.4986, 0.3422), (-0.543, -0.614, 0.3422), (-0.543, -0.83, 0.3422), (-0.5394, -0.9454, 0.3422), (-0.4603, -1.03, 0.3422), (-0.3076, -1.182, 0.3422), (-0.2234, -1.261, 0.3422), (-0.108, -1.265, 0.3422), (0.108, -1.265, 0.3422), (0.2234, -1.261, 0.3422), (0.3076, -1.182, 0.3422), (0.4603, -1.03, 0.3422), (0.5394, -0.9454, 0.3422), (0.543, -0.83, 0.3422), (0.543, -0.614, 0.3422), (0.5394, -0.4986, 0.3422), (0.4603, -0.4144, 0.3422), (0.3076, -0.2617, 0.3422), (0.2234, -0.1827, 0.3422), (0.108, -0.179, 0.3422), (-0.01344, -0.2335, 0.3422), (0.01344, -0.2335, 0.3422), (-0.336, -0.3671, 0.3422), (-0.355, -0.3861, 0.3422), (-0.4886, -0.7086, 0.3422), (-0.4886, -0.7355, 0.3422), (-0.355, -1.058, 0.3422), (-0.336, -1.077, 0.3422), (-0.01344, -1.211, 0.3422), (0.01344, -1.211, 0.3422), (0.336, -1.077, 0.3422), (0.355, -1.058, 0.3422), (0.4886, -0.7355, 0.3422), (0.4886, -0.7086, 0.3422), (0.355, -0.3861, 0.3422), (0.336, -0.3671, 0.3422), (-0.0535, -0.453, 0.4079), (-0.1107, -0.4549, 0.4079), (-0.1524, -0.494, 0.4079), (-0.228, -0.5697, 0.4079), (-0.2672, -0.6114, 0.4079), (-0.269, -0.6685, 0.4079), (-0.269, -0.7755, 0.4079), (-0.2672, -0.8327, 0.4079), (-0.228, -0.8744, 0.4079), (-0.1524, -0.95, 0.4079), (-0.1107, -0.9892, 0.4079), (-0.0535, -0.991, 0.4079), (0.0535, -0.991, 0.4079), (0.1107, -0.9892, 0.4079), (0.1524, -0.95, 0.4079), (0.228, -0.8744, 0.4079), (0.2672, -0.8327, 0.4079), (0.269, -0.7755, 0.4079), (0.269, -0.6685, 0.4079), (0.2672, -0.6114, 0.4079), (0.228, -0.5697, 0.4079), (0.1524, -0.494, 0.4079), (0.1107, -0.4549, 0.4079), (0.0535, -0.453, 0.4079), (-0.006659, -0.48, 0.4079), (0.006659, -0.48, 0.4079), (-0.1664, -0.5462, 0.4079), (-0.1758, -0.5556, 0.4079), (-0.242, -0.7154, 0.4079), (-0.242, -0.7287, 0.4079), (-0.1758, -0.8884, 0.4079), (-0.1664, -0.8978, 0.4079), (-0.006659, -0.964, 0.4079), (0.006659, -0.964, 0.4079), (0.1664, -0.8978, 0.4079), (0.1758, -0.8884, 0.4079), (0.242, -0.7287, 0.4079), (0.242, -0.7154, 0.4079), (0.1758, -0.5556, 0.4079), (0.1664, -0.5462, 0.4079), (-0.02263, -0.6452, 0.4079), (-0.03437, -0.6497, 0.4079), (-0.04525, -0.656, 0.4079), (-0.0703, -0.6837, 0.4079), (-0.07543, -0.6952, 0.4079), (-0.07869, -0.7073, 0.4079), (-0.07679, -0.7447, 0.4079), (-0.0723, -0.7564, 0.4079), (-0.06603, -0.7673, 0.4079), (-0.03829, -0.7923, 0.4079), (-0.02682, -0.7974, 0.4079), (-0.01469, -0.8007, 0.4079), (0.02263, -0.7988, 0.4079), (0.03437, -0.7943, 0.4079), (0.04525, -0.7881, 0.4079), (0.0703, -0.7603, 0.4079), (0.07543, -0.7488, 0.4079), (0.07869, -0.7367, 0.4079), (0.07679, -0.6994, 0.4079), (0.0723, -0.6877, 0.4079), (0.06603, -0.6768, 0.4079), (0.03829, -0.6517, 0.4079), (0.02682, -0.6466, 0.4079), (0.01469, -0.6433, 0.4079), (-0.01034, -0.6426, 0.4079), (0.002202, -0.642, 0.4079), (-0.05503, -0.6639, 0.4079), (-0.06345, -0.6732, 0.4079), (-0.08002, -0.7198, 0.4079), (-0.07938, -0.7324, 0.4079), (-0.05814, -0.777, 0.4079), (-0.04882, -0.7855, 0.4079), (-0.002202, -0.802, 0.4079), (0.01034, -0.8014, 0.4079), (0.05503, -0.7802, 0.4079), (0.06345, -0.7708, 0.4079), (0.08002, -0.7242, 0.4079), (0.07938, -0.7117, 0.4079), (0.05814, -0.667, 0.4079), (0.04882, -0.6586, 0.4079)], [], [(30, 31, 71, 70), (10, 50, 49, 9), (33, 12, 52, 73), (32, 33, 73, 72), (11, 51, 50, 10), (34, 74, 54, 14), (34, 35, 75, 74), (13, 53, 52, 12), (35, 15, 55, 75), (36, 37, 77, 76), (14, 54, 53, 13), (36, 76, 57, 17), (38, 39, 79, 78), (16, 56, 55, 15), (37, 18, 58, 77), (24, 0, 40, 64), (17, 57, 56, 16), (38, 78, 60, 20), (25, 65, 63, 23), (19, 59, 58, 18), (39, 21, 61, 79), (26, 66, 42, 2), (20, 60, 59, 19), (1, 41, 40, 0), (27, 3, 43, 67), (22, 62, 61, 21), (2, 42, 41, 1), (28, 68, 45, 5), (23, 63, 62, 22), (4, 44, 43, 3), (29, 6, 46, 69), (24, 64, 65, 25), (5, 45, 44, 4), (30, 70, 48, 8), (26, 27, 67, 66), (7, 47, 46, 6), (31, 9, 49, 71), (28, 29, 69, 68), (8, 48, 47, 7), (57, 97, 96, 56), (78, 118, 100, 60), (65, 105, 103, 63), (59, 99, 98, 58), (79, 61, 101, 119), (66, 106, 82, 42), (60, 100, 99, 59), (41, 81, 80, 40), (67, 43, 83, 107), (62, 102, 101, 61), (42, 82, 81, 41), (68, 108, 85, 45), (63, 103, 102, 62), (44, 84, 83, 43), (69, 46, 86, 109), (64, 104, 105, 65), (45, 85, 84, 44), (70, 110, 88, 48), (66, 67, 107, 106), (47, 87, 86, 46), (71, 49, 89, 111), (68, 69, 109, 108), (48, 88, 87, 47), (72, 112, 91, 51), (70, 71, 111, 110), (50, 90, 89, 49), (73, 52, 92, 113), (72, 73, 113, 112), (51, 91, 90, 50), (74, 114, 94, 54), (74, 75, 115, 114), (53, 93, 92, 52), (75, 55, 95, 115), (76, 77, 117, 116), (54, 94, 93, 53), (76, 116, 97, 57), (78, 79, 119, 118), (56, 96, 95, 55), (77, 58, 98, 117), (64, 40, 80, 104), (113, 153, 152, 112), (91, 131, 130, 90), (114, 154, 134, 94), (115, 155, 154, 114), (93, 133, 132, 92), (95, 135, 155, 115), (117, 157, 156, 116), (94, 134, 133, 93), (116, 156, 137, 97), (119, 159, 158, 118), (96, 136, 135, 95), (98, 138, 157, 117), (80, 120, 144, 104), (97, 137, 136, 96), (118, 158, 140, 100), (105, 145, 143, 103), (99, 139, 138, 98), (101, 141, 159, 119), (106, 146, 122, 82), (100, 140, 139, 99), (81, 121, 120, 80), (83, 123, 147, 107), (102, 142, 141, 101), (82, 122, 121, 81), (108, 148, 125, 85), (103, 143, 142, 102), (84, 124, 123, 83), (86, 126, 149, 109), (104, 144, 145, 105), (85, 125, 124, 84), (110, 150, 128, 88), (107, 147, 146, 106), (87, 127, 126, 86), (89, 129, 151, 111), (109, 149, 148, 108), (88, 128, 127, 87), (112, 152, 131, 91), (111, 151, 150, 110), (90, 130, 129, 89), (92, 132, 153, 113), (131, 171, 170, 130), (154, 194, 174, 134), (155, 195, 194, 154), (133, 173, 172, 132), (135, 175, 195, 155), (157, 197, 196, 156), (134, 174, 173, 133), (156, 196, 177, 137), (159, 199, 198, 158), (136, 176, 175, 135), (138, 178, 197, 157), (120, 160, 184, 144), (137, 177, 176, 136), (158, 198, 180, 140), (145, 185, 183, 143), (139, 179, 178, 138), (141, 181, 199, 159), (146, 186, 162, 122), (140, 180, 179, 139), (121, 161, 160, 120), (123, 163, 187, 147), (142, 182, 181, 141), (122, 162, 161, 121), (148, 188, 165, 125), (143, 183, 182, 142), (124, 164, 163, 123), (126, 166, 189, 149), (144, 184, 185, 145), (125, 165, 164, 124), (150, 190, 168, 128), (147, 187, 186, 146), (127, 167, 166, 126), (129, 169, 191, 151), (149, 189, 188, 148), (128, 168, 167, 127), (152, 192, 171, 131), (151, 191, 190, 150), (130, 170, 169, 129), (132, 172, 193, 153), (153, 193, 192, 152), (161, 162, 186, 187, 163, 164, 165, 188, 189, 166, 167, 168, 190, 191, 169, 170, 171, 192, 193, 172, 173, 174, 194, 195, 175, 176, 177, 196, 197, 178, 179, 180, 198, 199, 181, 182, 183, 185, 184, 160), (32, 72, 51, 11)])
me_circle_189.polygons.foreach_set('use_smooth', [True] * 161)
_uv = me_circle_189.uv_layers.new(name='UVMap')
_uv.uv.foreach_set('vector', [0.0, 0.0, 0.0, 0.0, 0.0, 0.0, 0.0, 0.0, 0.0, 0.0, 0.0, 0.0, 0.0, 0.0, 0.0, 0.0, 0.0, 0.0, 0.0, 0.0, 0.0, 0.0, 0.0, 0.0, 0.0, 0.0, 0.0, 0.0, 0.0, 0.0, 0.0, 0.0, 0.0, 0.0, 0.0, 0.0, 0.0, 0.0, 0.0, 0.0, 0.0, 0.0, 0.0, 0.0, 0.0, 0.0, 0.0, 0.0, 0.0, 0.0, 0.0, 0.0, 0.0, 0.0, 0.0, 0.0, 0.0, 0.0, 0.0, 0.0, 0.0, 0.0, 0.0, 0.0, 0.0, 0.0, 0.0, 0.0, 0.0, 0.0, 0.0, 0.0, 0.0, 0.0, 0.0, 0.0, 0.0, 0.0, 0.0, 0.0, 0.0, 0.0, 0.0, 0.0, 0.0, 0.0, 0.0, 0.0, 0.0, 0.0, 0.0, 0.0, 0.0, 0.0, 0.0, 0.0, 0.0, 0.0, 0.0, 0.0, 0.0, 0.0, 0.0, 0.0, 0.0, 0.0, 0.0, 0.0, 0.0, 0.0, 0.0, 0.0, 0.0, 0.0, 0.0, 0.0, 0.0, 0.0, 0.0, 0.0, 0.0, 0.0, 0.0, 0.0, 0.0, 0.0, 0.0, 0.0, 0.0, 0.0, 0.0, 0.0, 0.0, 0.0, 0.0, 0.0, 0.0, 0.0, 0.0, 0.0, 0.0, 0.0, 0.0, 0.0, 0.0, 0.0, 0.0, 0.0, 0.0, 0.0, 0.0, 0.0, 0.0, 0.0, 0.0, 0.0, 0.0, 0.0, 0.0, 0.0, 0.0, 0.0, 0.0, 0.0, 0.0, 0.0, 0.0, 0.0, 0.0, 0.0, 0.0, 0.0, 0.0, 0.0, 0.0, 0.0, 0.0, 0.0, 0.0, 0.0, 0.0, 0.0, 0.0, 0.0, 0.0, 0.0, 0.0, 0.0, 0.0, 0.0, 0.0, 0.0, 0.0, 0.0, 0.0, 0.0, 0.0, 0.0, 0.0, 0.0, 0.0, 0.0, 0.0, 0.0, 0.0, 0.0, 0.0, 0.0, 0.0, 0.0, 0.0, 0.0, 0.0, 0.0, 0.0, 0.0, 0.0, 0.0, 0.0, 0.0, 0.0, 0.0, 0.0, 0.0, 0.0, 0.0, 0.0, 0.0, 0.0, 0.0, 0.0, 0.0, 0.0, 0.0, 0.0, 0.0, 0.0, 0.0, 0.0, 0.0, 0.0, 0.0, 0.0, 0.0, 0.0, 0.0, 0.0, 0.0, 0.0, 0.0, 0.0, 0.0, 0.0, 0.0, 0.0, 0.0, 0.0, 0.0, 0.0, 0.0, 0.0, 0.0, 0.0, 0.0, 0.0, 0.0, 0.0, 0.0, 0.0, 0.0, 0.0, 0.0, 0.0, 0.0, 0.0, 0.0, 0.0, 0.0, 0.0, 0.0, 0.0, 0.0, 0.0, 0.0, 0.0, 0.0, 0.0, 0.0, 0.0, 0.0, 0.0, 0.0, 0.0, 0.0, 0.0, 0.0, 0.0, 0.0, 0.0, 0.0, 0.0, 0.0, 0.0, 0.0, 0.0, 0.0, 0.0, 0.0, 0.0, 0.0, 0.0, 0.0, 0.0, 0.0, 0.0, 0.0, 0.0, 0.0, 0.0, 0.0, 0.0, 0.0, 0.0, 0.0, 0.0, 0.0, 0.0, 0.0, 0.0, 0.0, 0.0, 0.0, 0.0, 0.0, 0.0, 0.0, 0.0, 0.0, 0.0, 0.0, 0.0, 0.0, 0.0, 0.0, 0.0, 0.0, 0.0, 0.0, 0.0, 0.0, 0.0, 0.0, 0.0, 0.0, 0.0, 0.0, 0.0, 0.0, 0.0, 0.0, 0.0, 0.0, 0.0, 0.0, 0.0, 0.0, 0.0, 0.0, 0.0, 0.0, 0.0, 0.0, 0.0, 0.0, 0.0, 0.0, 0.0, 0.0, 0.0, 0.0, 0.0, 0.0, 0.0, 0.0, 0.0, 0.0, 0.0, 0.0, 0.0, 0.0, 0.0, 0.0, 0.0, 0.0, 0.0, 0.0, 0.0, 0.0, 0.0, 0.0, 0.0, 0.0, 0.0, 0.0, 0.0, 0.0, 0.0, 0.0, 0.0, 0.0, 0.0, 0.0, 0.0, 0.0, 0.0, 0.0, 0.0, 0.0, 0.0, 0.0, 0.0, 0.0, 0.0, 0.0, 0.0, 0.0, 0.0, 0.0, 0.0, 0.0, 0.0, 0.0, 0.0, 0.0, 0.0, 0.0, 0.0, 0.0, 0.0, 0.0, 0.0, 0.0, 0.0, 0.0, 0.0, 0.0, 0.0, 0.0, 0.0, 0.0, 0.0, 0.0, 0.0, 0.0, 0.0, 0.0, 0.0, 0.0, 0.0, 0.0, 0.0, 0.0, 0.0, 0.0, 0.0, 0.0, 0.0, 0.0, 0.0, 0.0, 0.0, 0.0, 0.0, 0.0, 0.0, 0.0, 0.0, 0.0, 0.0, 0.0, 0.0, 0.0, 0.0, 0.0, 0.0, 0.0, 0.0, 0.0, 0.0, 0.0, 0.0, 0.0, 0.0, 0.0, 0.0, 0.0, 0.0, 0.0, 0.0, 0.0, 0.0, 0.0, 0.0, 0.0, 0.0, 0.0, 0.0, 0.0, 0.0, 0.0, 0.0, 0.0, 0.0, 0.0, 0.0, 0.0, 0.0, 0.0, 0.0, 0.0, 0.0, 0.0, 0.0, 0.0, 0.0, 0.0, 0.0, 0.0, 0.0, 0.0, 0.0, 0.0, 0.0, 0.0, 0.0, 0.0, 0.0, 0.0, 0.0, 0.0, 0.0, 0.0, 0.0, 0.0, 0.0, 0.0, 0.0, 0.0, 0.0, 0.0, 0.0, 0.0, 0.0, 0.0, 0.0, 0.0, 0.0, 0.0, 0.0, 0.0, 0.0, 0.0, 0.0, 0.0, 0.0, 0.0, 0.0, 0.0, 0.0, 0.0, 0.0, 0.0, 0.0, 0.0, 0.0, 0.0, 0.0, 0.0, 0.0, 0.0, 0.0, 0.0, 0.0, 0.0, 0.0, 0.0, 0.0, 0.0, 0.0, 0.0, 0.0, 0.0, 0.0, 0.0, 0.0, 0.0, 0.0, 0.0, 0.0, 0.0, 0.0, 0.0, 0.0, 0.0, 0.0, 0.0, 0.0, 0.0, 0.0, 0.0, 0.0, 0.0, 0.0, 0.0, 0.0, 0.0, 0.0, 0.0, 0.0, 0.0, 0.0, 0.0, 0.0, 0.0, 0.0, 0.0, 0.0, 0.0, 0.0, 0.0, 0.0, 0.0, 0.0, 0.0, 0.0, 0.0, 0.0, 0.0, 0.0, 0.0, 0.0, 0.0, 0.0, 0.0, 0.0, 0.0, 0.0, 0.0, 0.0, 0.0, 0.0, 0.0, 0.0, 0.0, 0.0, 0.0, 0.0, 0.0, 0.0, 0.0, 0.0, 0.0, 0.0, 0.0, 0.0, 0.0, 0.0, 0.0, 0.0, 0.0, 0.0, 0.0, 0.0, 0.0, 0.0, 0.0, 0.0, 0.0, 0.0, 0.0, 0.0, 0.0, 0.0, 0.0, 0.0, 0.0, 0.0, 0.0, 0.0, 0.0, 0.0, 0.0, 0.0, 0.0, 0.0, 0.0, 0.0, 0.0, 0.0, 0.0, 0.0, 0.0, 0.0, 0.0, 0.0, 0.0, 0.0, 0.0, 0.0, 0.0, 0.0, 0.0, 0.0, 0.0, 0.0, 0.0, 0.0, 0.0, 0.0, 0.0, 0.0, 0.0, 0.0, 0.0, 0.0, 0.0, 0.0, 0.0, 0.0, 0.0, 0.0, 0.0, 0.0, 0.0, 0.0, 0.0, 0.0, 0.0, 0.0, 0.0, 0.0, 0.0, 0.0, 0.0, 0.0, 0.0, 0.0, 0.0, 0.0, 0.0, 0.0, 0.0, 0.0, 0.0, 0.0, 0.0, 0.0, 0.0, 0.0, 0.0, 0.0, 0.0, 0.0, 0.0, 0.0, 0.0, 0.0, 0.0, 0.0, 0.0, 0.0, 0.0, 0.0, 0.0, 0.0, 0.0, 0.0, 0.0, 0.0, 0.0, 0.0, 0.0, 0.0, 0.0, 0.0, 0.0, 0.0, 0.0, 0.0, 0.0, 0.0, 0.0, 0.0, 0.0, 0.0, 0.0, 0.0, 0.0, 0.0, 0.0, 0.0, 0.0, 0.0, 0.0, 0.0, 0.0, 0.0, 0.0, 0.0, 0.0, 0.0, 0.0, 0.0, 0.0, 0.0, 0.0, 0.0, 0.0, 0.0, 0.0, 0.0, 0.0, 0.0, 0.0, 0.0, 0.0, 0.0, 0.0, 0.0, 0.0, 0.0, 0.0, 0.0, 0.0, 0.0, 0.0, 0.0, 0.0, 0.0, 0.0, 0.0, 0.0, 0.0, 0.0, 0.0, 0.0, 0.0, 0.0, 0.0, 0.0, 0.0, 0.0, 0.0, 0.0, 0.0, 0.0, 0.0, 0.0, 0.0, 0.0, 0.0, 0.0, 0.0, 0.0, 0.0, 0.0, 0.0, 0.0, 0.0, 0.0, 0.0, 0.0, 0.0, 0.0, 0.0, 0.0, 0.0, 0.0, 0.0, 0.0, 0.0, 0.0, 0.0, 0.0, 0.0, 0.0, 0.0, 0.0, 0.0, 0.0, 0.0, 0.0, 0.0, 0.0, 0.0, 0.0, 0.0, 0.0, 0.0, 0.0, 0.0, 0.0, 0.0, 0.0, 0.0, 0.0, 0.0, 0.0, 0.0, 0.0, 0.0, 0.0, 0.0, 0.0, 0.0, 0.0, 0.0, 0.0, 0.0, 0.0, 0.0, 0.0, 0.0, 0.0, 0.0, 0.0, 0.0, 0.0, 0.0, 0.0, 0.0, 0.0, 0.0, 0.0, 0.0, 0.0, 0.0, 0.0, 0.0, 0.0, 0.0, 0.0, 0.0, 0.0, 0.0, 0.0, 0.0, 0.0, 0.0, 0.0, 0.0, 0.0, 0.0, 0.0, 0.0, 0.0, 0.0, 0.0, 0.0, 0.0, 0.0, 0.0, 0.0, 0.0, 0.0, 0.0, 0.0, 0.0, 0.0, 0.0, 0.0, 0.0, 0.0, 0.0, 0.0, 0.0, 0.0, 0.0, 0.0, 0.0, 0.0, 0.0, 0.0, 0.0, 0.0, 0.0, 0.0, 0.0, 0.0, 0.0, 0.0, 0.0, 0.0, 0.0, 0.0, 0.0, 0.0, 0.0, 0.0, 0.0, 0.0, 0.0, 0.0, 0.0, 0.0, 0.0, 0.0, 0.0, 0.0, 0.0, 0.0, 0.0, 0.0, 0.0, 0.0, 0.0, 0.0, 0.0, 0.0, 0.0, 0.0, 0.0, 0.0, 0.0, 0.0, 0.0, 0.0, 0.0, 0.0, 0.0, 0.0, 0.0, 0.0, 0.0, 0.0, 0.0, 0.0, 0.0, 0.0, 0.0, 0.0, 0.0, 0.0, 0.0, 0.0, 0.0, 0.0, 0.0, 0.0, 0.0, 0.0, 0.0, 0.0, 0.0, 0.0, 0.0, 0.0, 0.0, 0.0, 0.0, 0.0, 0.0, 0.0, 0.0, 0.0, 0.0, 0.0, 0.0, 0.0, 0.0, 0.0, 0.0, 0.0, 0.0, 0.0, 0.0, 0.0, 0.0, 0.0, 0.0, 0.0, 0.0, 0.0, 0.0, 0.0, 0.0, 0.0, 0.0, 0.0, 0.0, 0.0, 0.0, 0.0, 0.0, 0.0, 0.0, 0.0, 0.0, 0.0, 0.0, 0.0, 0.0, 0.0, 0.0, 0.0, 0.0, 0.0, 0.0, 0.0, 0.0, 0.0, 0.0, 0.0, 0.0, 0.0, 0.0, 0.0, 0.0, 0.0, 0.0, 0.0, 0.0, 0.0, 0.0, 0.0, 0.0, 0.0, 0.0, 0.0, 0.0, 0.0, 0.0, 0.0, 0.0, 0.0, 0.0, 0.0, 0.0, 0.0, 0.0, 0.0, 0.0, 0.0, 0.0, 0.0, 0.0, 0.0, 0.0, 0.0, 0.0, 0.0, 0.0, 0.0, 0.0, 0.0, 0.0, 0.0, 0.0, 0.0, 0.0, 0.0, 0.0, 0.0, 0.0, 0.0, 0.0, 0.0, 0.0, 0.0, 0.0, 0.0, 0.0, 0.0, 0.0, 0.0, 0.0, 0.0, 0.0, 0.0, 0.0, 0.0, 0.0, 0.0, 0.0, 0.0, 0.0, 0.0, 0.0, 0.0, 0.0, 0.0, 0.0, 0.0, 0.0, 0.0, 0.0, 0.0, 0.0, 0.0, 0.0, 0.0, 0.0, 0.0, 0.0, 0.0, 0.0, 0.0, 0.0, 0.0, 0.0, 0.0, 0.0, 0.0, 0.0, 0.0, 0.0, 0.0, 0.0, 0.0, 0.0, 0.0, 0.0, 0.0, 0.0, 0.0, 0.0, 0.0, 0.0, 0.0, 0.0, 0.0, 0.0, 0.0, 0.0, 0.0, 0.0, 0.0, 0.0, 0.0, 0.0, 0.0, 0.0, 0.0, 0.0, 0.0, 0.0, 0.0, 0.0, 0.0, 0.0, 0.0, 0.0, 0.0, 0.0, 0.0, 0.0, 0.0, 0.0, 0.0, 0.0, 0.0, 0.0, 0.0, 0.0, 0.0, 0.0, 0.0, 0.0, 0.0, 0.0, 0.0, 0.0, 0.0, 0.0, 0.0, 0.0, 0.0, 0.0, 0.0, 0.0, 0.0, 0.0, 0.0, 0.0, 0.0, 0.0, 0.0, 0.0, 0.0, 0.0, 0.0, 0.0, 0.0, 0.0, 0.0, 0.0, 0.0, 0.0, 0.0, 0.0, 0.0, 0.0, 0.0, 0.0, 0.0, 0.0, 0.0, 0.0, 0.0, 0.0, 0.0, 0.0, 0.0, 0.0, 0.0, 0.0, 0.0, 0.0, 0.0, 0.0, 0.0, 0.0, 0.0, 0.0, 0.0, 0.0, 0.0, 0.0, 0.0, 0.0, 0.0, 0.0, 0.0, 0.0, 0.0, 0.0, 0.0, 0.0, 0.0, 0.0, 0.0, 0.0, 0.0, 0.0, 0.0, 0.0, 0.0, 0.0, 0.0, 0.0, 0.0, 0.0, 0.0, 0.0, 0.0, 0.0, 0.0, 0.0, 0.0, 0.0])
me_circle_189.materials.append(mat_pink)
me_circle_189.update()

# ---- objects
ob_area_008 = bpy.data.objects.new('Area.008', light_area_010)
ob_area_001 = bpy.data.objects.new('Area.001', light_area_012)
ob_area_002 = bpy.data.objects.new('Area.002', light_area_013)
ob_camera = bpy.data.objects.new('Camera', cam_camera)
ob_area_003 = bpy.data.objects.new('Area.003', light_area_001)
ob_area_004 = bpy.data.objects.new('Area.004', light_area_002)
ob_circle_062 = bpy.data.objects.new('Circle.062', me_circle_187)
ob_circle_063 = bpy.data.objects.new('Circle.063', me_circle_188)
ob_sphere_035 = bpy.data.objects.new('Sphere.035', me_sphere_063)
ob_circle_064 = bpy.data.objects.new('Circle.064', me_circle_189)

# ---- transforms, parenting, visibility, modifiers, constraints
ob_area_008.location = (0.2269, 0.2566, 9.26)
ob_area_008.scale = (0.3933, 0.3828, 0.3933)
ob_area_001.location = (-14.45, -3.604, 9.18)
ob_area_001.rotation_euler = (1.902e-07, 1.144, -1.327)
ob_area_001.scale = (0.3933, 0.3828, 0.3933)
ob_area_002.location = (10.04, -10.51, 2.144)
ob_area_002.rotation_euler = (1.902e-07, 1.144, -2.757)
ob_area_002.scale = (0.3933, 0.3828, 0.3933)
ob_camera.location = (-5.478, -9.709, 5.02)
ob_camera.rotation_euler = (1.134, 0.0, -0.5236)
ob_area_003.location = (0.2269, -13.67, 0.7855)
ob_area_003.rotation_euler = (1.525, 2.281e-16, 3.493e-16)
ob_area_003.scale = (0.3933, 0.3828, 0.3933)
ob_area_004.location = (6.206, 10.32, -6.16)
ob_area_004.rotation_euler = (1.902e-07, 1.144, -3.025)
ob_area_004.scale = (0.03155, 0.0307, 0.03155)
ob_circle_062.location = (-0.009293, 0.4153, -0.3219)
ob_circle_062.rotation_euler = (-2.687e-07, -3.142, 1.175e-14)
ob_circle_062.scale = (1.03, 1.03, 1.03)
_m = ob_circle_062.modifiers.new('Solidify', 'SOLIDIFY')
_m.thickness = 0.12
_m = ob_circle_062.modifiers.new('Bevel', 'BEVEL')
_m.width = 0.027
_m.width_pct = 0.027
_m.segments = 3
_m.angle_limit = 0.7854
_m = ob_circle_062.modifiers.new('Subdivision', 'SUBSURF')
_m.levels = 2
ob_circle_063.location = (-0.009293, -0.328, -0.3735)
ob_circle_063.rotation_euler = (-2.687e-07, -3.142, 1.175e-14)
ob_circle_063.scale = (0.8668, 0.8668, 0.8668)
_m = ob_circle_063.modifiers.new('Subdivision', 'SUBSURF')
_m.levels = 2
ob_sphere_035.location = (-0.009293, -0.3194, -0.1841)
ob_sphere_035.scale = (-0.314, -0.314, -0.314)
_m = ob_sphere_035.modifiers.new('Subdivision', 'SUBSURF')
_m.levels = 2
ob_circle_064.location = (-0.009293, 0.4153, -0.3489)
ob_circle_064.rotation_euler = (-0.7515, -6.283, -2.12e-07)
ob_circle_064.scale = (1.03, 1.03, 1.03)
_m = ob_circle_064.modifiers.new('Solidify', 'SOLIDIFY')
_m.thickness = 0.12
_m = ob_circle_064.modifiers.new('Bevel', 'BEVEL')
_m.width = 0.027
_m.width_pct = 0.027
_m.segments = 3
_m.angle_limit = 0.7854
_m = ob_circle_064.modifiers.new('Subdivision', 'SUBSURF')
_m.levels = 2

# ---- collection membership
col_camera___light.objects.link(ob_area_008)
col_camera___light.objects.link(ob_area_001)
col_camera___light.objects.link(ob_area_002)
col_camera___light.objects.link(ob_camera)
col_camera___light.objects.link(ob_area_003)
col_camera___light.objects.link(ob_area_004)
col_objects.objects.link(ob_circle_062)
col_objects.objects.link(ob_circle_063)
col_objects.objects.link(ob_sphere_035)
col_objects.objects.link(ob_circle_064)

# ---- scene / render settings (as saved in the file)
scene.camera = ob_camera
scene.frame_start = 1; scene.frame_end = 250; scene.frame_set(95)
scene.render.engine = 'CYCLES'
scene.render.image_settings.color_depth = '16'
scene.render.resolution_x = 3000
scene.render.resolution_y = 3000
scene.render.film_transparent = True
scene.cycles.samples = 200
scene.cycles.sampling_pattern = 'TABULATED_SOBOL'
scene.cycles.use_adaptive_sampling = False
scene.cycles.use_light_tree = False
scene.eevee.ray_tracing_options.trace_max_roughness = 0.0
scene.view_settings.look = 'Very High Contrast'
scene.view_settings.view_transform = 'Filmic'
scene.view_settings.exposure = 0.75
bpy.context.view_layer.update()
